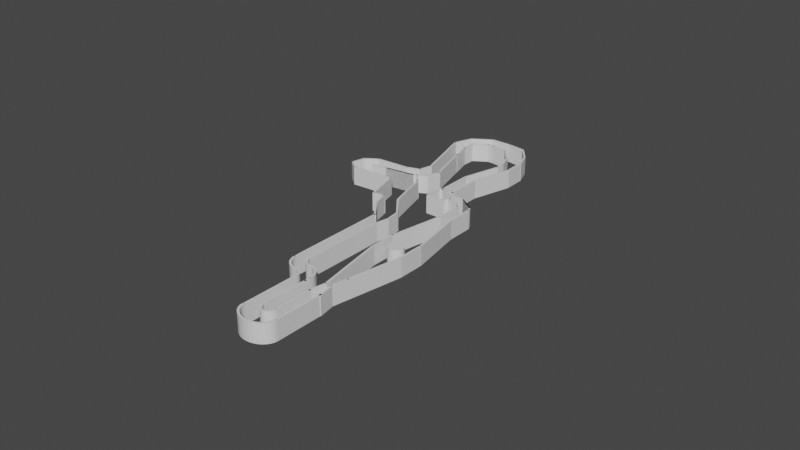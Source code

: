 # Source: NewMaze.blend  (saved by Blender 3.5.10; exported with 4.5.12 LTS)
import bpy
from mathutils import Matrix  # noqa: F401  (used for matrix-valued properties, if any)

bpy.ops.wm.read_factory_settings(use_empty=True)
scene = bpy.context.scene
scene.name = 'Scene'

# ---- collections
col_collection = bpy.data.collections.new('Collection'); scene.collection.children.link(col_collection)

# ---- materials (node trees are filled in below, after node groups)
mat_material = bpy.data.materials.new('Material')
mat_material.alpha_threshold = 0.0
mat_material.use_transparent_shadow = False
mat_material.roughness = 0.5
mat_material.line_color = (0.0, 0.0, 0.0, 1.0)

# ---- material node trees
mat_material.use_nodes = True; mat_material.node_tree.nodes.clear()
_N = mat_material.node_tree.nodes; _L = mat_material.node_tree.links
n0 = _N.new('ShaderNodeOutputMaterial'); n0.name = 'Material Output'; n0.location = (300, 300)
n1 = _N.new('ShaderNodeBsdfPrincipled'); n1.name = 'Principled BSDF'; n1.location = (10, 300)
n1.distribution = 'GGX'
n1.subsurface_method = 'RANDOM_WALK_SKIN'
n1.inputs[3].default_value = 1.45
n1.inputs[27].default_value = (0.0, 0.0, 0.0, 1.0)
n1.inputs[28].default_value = 1.0
_L.new(n1.outputs[0], n0.inputs[0])
n0.is_active_output = True

# ---- world
world_world = bpy.data.worlds.new('World'); scene.world = world_world
world_world.use_nodes = True; world_world.node_tree.nodes.clear()
_N = world_world.node_tree.nodes; _L = world_world.node_tree.links
n0 = _N.new('ShaderNodeOutputWorld'); n0.name = 'World Output'; n0.location = (300, 300)
n1 = _N.new('ShaderNodeBackground'); n1.name = 'Background'; n1.location = (10, 300)
n1.inputs[0].default_value = (0.05088, 0.05088, 0.05088, 1.0)
_L.new(n1.outputs[0], n0.inputs[0])
n0.is_active_output = True
world_world.color = (0.05088, 0.05088, 0.05088)
world_world.use_sun_shadow = False
world_world.sun_shadow_jitter_overblur = 0.0

# ---- meshes
me_cube_074 = bpy.data.meshes.new('Cube.074')
me_cube_074.from_pydata([(-1.0, -1.0, -1.0), (-1.0, -1.0, 1.0), (-1.0, 1.0, -1.0), (-1.0, 1.0, 1.0), (1.0, -1.0, -1.0), (1.0, -1.0, 1.0), (1.0, 1.0, -1.0), (1.0, 1.0, 1.0), (18.42, -8.607, -1.0), (18.42, -8.607, 1.0), (16.35, -9.03, -1.0), (16.35, -9.03, 1.0), (14.02, -7.855, -1.0), (14.02, -7.855, 1.0), (11.95, -8.278, -1.0), (11.95, -8.278, 1.0), (0.2924, -5.574, 1.0), (0.2924, -5.574, -1.0), (16.62, -2.229, 1.0), (16.62, -2.229, -1.0), (18.17, -8.63, 1.0), (18.17, -8.63, -1.0), (34.5, -5.285, 1.0), (34.5, -5.285, -1.0), (31.35, -5.354, 1.0), (16.63, -8.368, 1.0), (1.827, -5.836, 1.0), (16.54, -2.822, 1.0), (16.63, -8.368, -1.0), (16.54, -2.822, -1.0), (1.827, -5.836, -1.0), (31.35, -5.354, -1.0), (4.847, -6.286, -1.0), (4.847, -6.286, 1.0), (2.779, -6.709, -1.0), (2.779, -6.709, 1.0), (0.448, -5.533, -1.0), (0.448, -5.533, 1.0), (-1.62, -5.957, -1.0), (-1.62, -5.957, 1.0), (15.67, -8.201, -1.0), (15.67, -8.201, 1.0), (-16.42, -14.77, -1.0), (-16.42, -14.77, 1.0), (13.88, -7.895, -1.0), (13.88, -7.895, 1.0), (-18.21, -14.47, -1.0), (-18.21, -14.47, 1.0), (4.591, -6.306, -1.0), (4.591, -6.306, 1.0), (-27.5, -12.88, -1.0), (-27.5, -12.88, 1.0), (2.805, -6.001, -1.0), (2.805, -6.001, 1.0), (-29.29, -12.57, -1.0), (-29.29, -12.57, 1.0), (-16.48, -14.78, -1.0), (2.294, -5.164, 1.0), (10.86, -3.41, 1.0), (13.13, -3.521, -1.0), (5.022, -5.182, -1.0), (4.332, -5.323, 1.0), (12.47, -3.656, 1.0), (3.561, -4.904, -1.0), (11.61, -3.255, -1.0), (186.8, 21.78, -1.0), (185.0, 22.08, -1.0), (186.8, 21.78, 1.0), (185.0, 22.08, 1.0), (185.5, 27.22, -1.0), (183.9, 26.88, -1.0), (183.9, 26.88, 1.0), (185.5, 27.22, 1.0), (188.2, 26.66, -1.0), (186.3, 26.39, -1.0), (188.2, 26.66, 1.0), (186.3, 26.39, 1.0), (188.1, 25.82, -1.0), (190.3, 26.01, -1.0), (190.3, 26.01, 1.0), (188.1, 25.82, 1.0), (191.6, 25.3, -1.0), (189.3, 25.19, -1.0), (191.6, 25.3, 1.0), (189.3, 25.19, 1.0), (189.8, 24.53, -1.0), (192.2, 24.55, -1.0), (189.8, 24.53, 1.0), (192.2, 24.55, 1.0), (189.6, 23.86, -1.0), (192.0, 23.79, -1.0), (189.6, 23.86, 1.0), (192.0, 23.79, 1.0), (188.7, 23.22, -1.0), (191.0, 23.06, -1.0), (188.7, 23.22, 1.0), (191.0, 23.06, 1.0), (187.2, 22.62, -1.0), (189.3, 22.38, -1.0), (187.2, 22.62, 1.0), (189.3, 22.38, 1.0), (171.6, 22.84, -1.0), (169.9, 23.14, -1.0), (171.6, 22.84, 1.0), (169.9, 23.14, 1.0), (170.9, 26.04, -1.0), (169.2, 25.7, -1.0), (169.2, 25.7, 1.0), (170.9, 26.04, 1.0), (172.5, 25.71, -1.0), (170.5, 25.44, -1.0), (172.5, 25.71, 1.0), (170.5, 25.44, 1.0), (171.5, 25.13, -1.0), (173.7, 25.33, -1.0), (173.7, 25.33, 1.0), (171.5, 25.13, 1.0), (174.5, 24.91, -1.0), (172.1, 24.8, -1.0), (174.5, 24.91, 1.0), (172.1, 24.8, 1.0), (172.4, 24.45, -1.0), (174.8, 24.47, -1.0), (172.4, 24.45, 1.0), (174.8, 24.47, 1.0), (172.3, 24.09, -1.0), (174.7, 24.02, -1.0), (172.3, 24.09, 1.0), (174.7, 24.02, 1.0), (171.8, 23.75, -1.0), (174.1, 23.59, -1.0), (171.8, 23.75, 1.0), (174.1, 23.59, 1.0), (171.0, 23.43, -1.0), (173.1, 23.19, -1.0), (171.0, 23.43, 1.0), (173.1, 23.19, 1.0), (179.4, 20.94, -1.0), (179.4, 20.94, 1.0), (185.7, 22.25, -1.0), (185.7, 22.25, 1.0), (181.2, 20.64, -1.0), (181.2, 20.64, 1.0), (187.5, 21.94, -1.0), (187.5, 21.94, 1.0), (183.1, 30.07, -1.0), (184.9, 29.76, -1.0), (183.1, 30.07, 1.0), (184.9, 29.76, 1.0), (183.9, 26.87, -1.0), (185.6, 27.2, -1.0), (185.6, 27.2, 1.0), (183.9, 26.87, 1.0), (182.3, 27.2, -1.0), (184.3, 27.47, -1.0), (182.3, 27.2, 1.0), (184.3, 27.47, 1.0), (183.3, 27.77, -1.0), (181.1, 27.58, -1.0), (181.1, 27.58, 1.0), (183.3, 27.77, 1.0), (180.3, 28.0, -1.0), (182.7, 28.11, -1.0), (180.3, 28.0, 1.0), (182.7, 28.11, 1.0), (182.4, 28.46, -1.0), (180.0, 28.44, -1.0), (182.4, 28.46, 1.0), (180.0, 28.44, 1.0), (182.5, 28.81, -1.0), (180.1, 28.88, -1.0), (182.5, 28.81, 1.0), (180.1, 28.88, 1.0), (183.0, 29.16, -1.0), (180.7, 29.31, -1.0), (183.0, 29.16, 1.0), (180.7, 29.31, 1.0), (183.8, 29.48, -1.0), (181.7, 29.71, -1.0), (183.8, 29.48, 1.0), (181.7, 29.71, 1.0), (168.0, 31.13, -1.0), (169.7, 30.82, -1.0), (168.0, 31.13, 1.0), (169.7, 30.82, 1.0), (169.3, 25.69, -1.0), (170.9, 26.02, -1.0), (170.9, 26.02, 1.0), (169.3, 25.69, 1.0), (166.6, 26.25, -1.0), (168.5, 26.52, -1.0), (166.6, 26.25, 1.0), (168.5, 26.52, 1.0), (166.7, 27.09, -1.0), (164.5, 26.9, -1.0), (164.5, 26.9, 1.0), (166.7, 27.09, 1.0), (163.2, 27.61, -1.0), (165.5, 27.72, -1.0), (163.2, 27.61, 1.0), (165.5, 27.72, 1.0), (165.0, 28.38, -1.0), (162.6, 28.36, -1.0), (165.0, 28.38, 1.0), (162.6, 28.36, 1.0), (165.2, 29.04, -1.0), (162.8, 29.11, -1.0), (165.2, 29.04, 1.0), (162.8, 29.11, 1.0), (166.1, 29.69, -1.0), (163.8, 29.84, -1.0), (166.1, 29.69, 1.0), (163.8, 29.84, 1.0), (167.6, 30.29, -1.0), (165.5, 30.53, -1.0), (167.6, 30.29, 1.0), (165.5, 30.53, 1.0), (175.4, 31.96, -1.0), (175.4, 31.96, 1.0), (169.0, 30.66, -1.0), (169.0, 30.66, 1.0), (173.6, 32.27, -1.0), (173.6, 32.27, 1.0), (167.3, 30.97, -1.0), (167.3, 30.97, 1.0), (183.0, 30.03, -1.0), (183.0, 30.03, 1.0), (223.2, 38.27, -1.0), (223.2, 38.27, 1.0), (184.8, 29.73, -1.0), (184.8, 29.73, 1.0), (225.0, 37.96, -1.0), (225.0, 37.96, 1.0), (171.9, 31.93, -1.0), (171.9, 31.93, 1.0), (212.2, 40.16, -1.0), (212.2, 40.16, 1.0), (173.7, 31.62, -1.0), (173.7, 31.62, 1.0), (213.9, 39.86, -1.0), (213.9, 39.86, 1.0), (213.7, 39.9, -1.0), (212.3, 40.14, -1.0), (213.7, 39.9, 1.0), (212.3, 40.14, 1.0), (201.0, 42.07, -1.0), (199.6, 42.31, -1.0), (201.0, 42.07, 1.0), (199.6, 42.31, 1.0), (201.4, 42.61, -1.0), (202.4, 42.31, -1.0), (202.4, 42.31, 1.0), (201.4, 42.61, 1.0), (203.3, 42.86, -1.0), (204.0, 42.51, -1.0), (203.3, 42.86, 1.0), (204.0, 42.51, 1.0), (205.4, 43.03, -1.0), (205.6, 42.65, -1.0), (205.6, 42.65, 1.0), (205.4, 43.03, 1.0), (207.5, 43.14, -1.0), (207.3, 42.73, -1.0), (207.3, 42.73, 1.0), (207.5, 43.14, 1.0), (209.5, 43.16, -1.0), (209.0, 42.75, -1.0), (209.0, 42.75, 1.0), (209.5, 43.16, 1.0), (211.5, 43.11, -1.0), (210.6, 42.71, -1.0), (210.6, 42.71, 1.0), (211.5, 43.11, 1.0), (212.0, 42.6, -1.0), (213.3, 42.98, -1.0), (213.3, 42.98, 1.0), (212.0, 42.6, 1.0), (214.8, 42.78, -1.0), (213.2, 42.44, -1.0), (213.2, 42.44, 1.0), (214.8, 42.78, 1.0), (216.1, 42.51, -1.0), (214.2, 42.23, -1.0), (216.1, 42.51, 1.0), (214.2, 42.23, 1.0), (214.9, 41.97, -1.0), (216.9, 42.19, -1.0), (216.9, 42.19, 1.0), (214.9, 41.97, 1.0), (217.4, 41.83, -1.0), (215.2, 41.68, -1.0), (217.4, 41.83, 1.0), (215.2, 41.68, 1.0), (215.3, 41.37, -1.0), (217.4, 41.43, -1.0), (215.3, 41.37, 1.0), (217.4, 41.43, 1.0), (215.0, 41.05, -1.0), (217.1, 41.03, -1.0), (215.0, 41.05, 1.0), (217.1, 41.03, 1.0), (214.4, 40.73, -1.0), (216.3, 40.63, -1.0), (214.4, 40.73, 1.0), (216.3, 40.63, 1.0), (213.5, 40.42, -1.0), (215.2, 40.25, -1.0), (213.5, 40.42, 1.0), (215.2, 40.25, 1.0), (235.1, 39.87, -1.0), (232.9, 40.23, -1.0), (235.1, 39.87, 1.0), (232.9, 40.23, 1.0), (200.5, 45.77, -1.0), (198.4, 46.14, -1.0), (200.5, 45.77, 1.0), (198.4, 46.14, 1.0), (201.4, 46.63, -1.0), (203.2, 46.2, -1.0), (203.2, 46.2, 1.0), (201.4, 46.63, 1.0), (205.1, 46.99, -1.0), (206.5, 46.52, -1.0), (205.1, 46.99, 1.0), (206.5, 46.52, 1.0), (209.2, 47.19, -1.0), (210.1, 46.69, -1.0), (210.1, 46.69, 1.0), (209.2, 47.19, 1.0), (213.6, 47.23, -1.0), (213.9, 46.73, -1.0), (213.9, 46.73, 1.0), (213.6, 47.23, 1.0), (218.1, 47.11, -1.0), (217.9, 46.62, -1.0), (217.9, 46.62, 1.0), (218.1, 47.11, 1.0), (222.5, 46.83, -1.0), (221.8, 46.38, -1.0), (221.8, 46.38, 1.0), (222.5, 46.83, 1.0), (225.6, 46.0, -1.0), (226.8, 46.4, -1.0), (226.8, 46.4, 1.0), (225.6, 46.0, 1.0), (230.6, 45.84, -1.0), (229.0, 45.51, -1.0), (229.0, 45.51, 1.0), (230.6, 45.84, 1.0), (233.9, 45.18, -1.0), (231.9, 44.92, -1.0), (233.9, 45.18, 1.0), (231.9, 44.92, 1.0), (234.2, 44.26, -1.0), (236.6, 44.43, -1.0), (236.6, 44.43, 1.0), (234.2, 44.26, 1.0), (238.4, 43.62, -1.0), (235.9, 43.55, -1.0), (238.4, 43.62, 1.0), (235.9, 43.55, 1.0), (236.8, 42.82, -1.0), (239.5, 42.79, -1.0), (236.8, 42.82, 1.0), (239.5, 42.79, 1.0), (237.0, 42.09, -1.0), (239.7, 41.97, -1.0), (237.0, 42.09, 1.0), (239.7, 41.97, 1.0), (236.4, 41.4, -1.0), (239.0, 41.19, -1.0), (236.4, 41.4, 1.0), (239.0, 41.19, 1.0), (235.0, 40.78, -1.0), (237.4, 40.48, -1.0), (235.0, 40.78, 1.0), (237.4, 40.48, 1.0), (222.8, 38.17, -1.0), (222.8, 38.17, 1.0), (233.2, 40.3, -1.0), (233.2, 40.3, 1.0), (224.6, 37.87, -1.0), (224.6, 37.87, 1.0), (235.0, 40.0, -1.0), (235.0, 40.0, 1.0), (155.8, 37.37, -1.0), (155.8, 37.37, 1.0), (198.8, 46.18, -1.0), (198.8, 46.18, 1.0), (157.6, 37.07, -1.0), (157.6, 37.07, 1.0), (200.6, 45.87, -1.0), (200.6, 45.87, 1.0), (166.7, 35.55, -1.0), (166.7, 35.55, 1.0), (200.2, 42.41, -1.0), (200.2, 42.41, 1.0), (168.5, 35.24, -1.0), (168.5, 35.24, 1.0), (202.0, 42.1, -1.0), (202.0, 42.1, 1.0), (151.1, 33.33, -1.0), (151.1, 33.33, 1.0), (169.3, 35.94, -1.0), (169.3, 35.94, 1.0), (152.6, 32.97, -1.0), (152.6, 32.97, 1.0), (170.7, 35.58, -1.0), (170.7, 35.58, 1.0), (145.3, 34.26, -1.0), (145.3, 34.26, 1.0), (157.6, 37.89, -1.0), (157.6, 37.89, 1.0), (147.3, 34.02, -1.0), (147.3, 34.02, 1.0), (159.6, 37.64, -1.0), (159.6, 37.64, 1.0), (48.79, 19.01, -1.0), (48.79, 19.01, 1.0), (72.36, 23.84, -1.0), (72.36, 23.84, 1.0), (50.58, 18.7, -1.0), (50.58, 18.7, 1.0), (74.15, 23.53, -1.0), (74.15, 23.53, 1.0), (139.3, 29.78, -1.0), (139.3, 29.78, 1.0), (151.6, 33.4, -1.0), (151.6, 33.4, 1.0), (141.3, 29.53, -1.0), (141.3, 29.53, 1.0), (153.6, 33.16, -1.0), (153.6, 33.16, 1.0), (128.0, 31.84, -1.0), (128.0, 31.84, 1.0), (146.2, 34.46, -1.0), (146.2, 34.46, 1.0), (129.5, 31.48, -1.0), (129.5, 31.48, 1.0), (147.7, 34.1, -1.0), (147.7, 34.1, 1.0), (72.04, 23.79, -1.0), (72.04, 23.79, 1.0), (129.1, 32.01, -1.0), (129.1, 32.01, 1.0), (73.62, 23.41, -1.0), (73.62, 23.41, 1.0), (130.7, 31.63, -1.0), (130.7, 31.63, 1.0), (100.7, 18.44, -1.0), (100.7, 18.44, 1.0), (139.3, 29.82, -1.0), (139.3, 29.82, 1.0), (102.9, 18.18, -1.0), (102.9, 18.18, 1.0), (141.5, 29.56, -1.0), (141.5, 29.56, 1.0), (77.77, 13.71, -1.0), (77.77, 13.71, 1.0), (101.3, 18.54, -1.0), (101.3, 18.54, 1.0), (79.55, 13.41, -1.0), (79.55, 13.41, 1.0), (103.1, 18.24, -1.0), (103.1, 18.24, 1.0), (83.33, 20.09, -1.0), (83.33, 20.09, 1.0), (84.63, 19.83, -1.0), (84.63, 19.83, 1.0), (85.62, 19.51, -1.0), (85.62, 19.51, 1.0), (86.26, 19.17, -1.0), (86.26, 19.17, 1.0), (86.54, 18.81, -1.0), (86.54, 18.81, 1.0), (86.44, 18.45, -1.0), (86.44, 18.45, 1.0), (85.96, 18.1, -1.0), (85.96, 18.1, 1.0), (85.12, 17.77, -1.0), (85.12, 17.77, 1.0), (83.96, 17.48, -1.0), (83.96, 17.48, 1.0), (82.52, 17.24, -1.0), (82.52, 17.24, 1.0), (80.86, 17.06, -1.0), (80.86, 17.06, 1.0), (79.03, 16.94, -1.0), (79.03, 16.94, 1.0), (77.12, 16.88, -1.0), (77.12, 16.88, 1.0), (75.18, 16.9, -1.0), (75.18, 16.9, 1.0), (73.31, 16.99, -1.0), (73.31, 16.99, 1.0), (71.56, 17.15, -1.0), (71.56, 17.15, 1.0), (70.01, 17.37, -1.0), (70.01, 17.37, 1.0), (68.72, 17.64, -1.0), (68.72, 17.64, 1.0), (67.73, 17.95, -1.0), (67.73, 17.95, 1.0), (67.08, 18.29, -1.0), (67.08, 18.29, 1.0), (66.81, 18.65, -1.0), (66.81, 18.65, 1.0), (66.91, 19.01, -1.0), (66.91, 19.01, 1.0), (67.39, 19.36, -1.0), (67.39, 19.36, 1.0), (68.22, 19.69, -1.0), (68.22, 19.69, 1.0), (69.38, 19.98, -1.0), (69.38, 19.98, 1.0), (70.82, 20.22, -1.0), (70.82, 20.22, 1.0), (72.49, 20.4, -1.0), (72.49, 20.4, 1.0), (74.31, 20.52, -1.0), (74.31, 20.52, 1.0), (76.23, 20.58, -1.0), (76.23, 20.58, 1.0), (78.16, 20.56, -1.0), (78.16, 20.56, 1.0), (80.04, 20.47, -1.0), (80.04, 20.47, 1.0), (81.78, 20.31, -1.0), (81.78, 20.31, 1.0), (21.79, 5.789, -1.0), (21.79, 5.789, 1.0), (78.87, 14.01, -1.0), (78.87, 14.01, 1.0), (23.37, 5.404, -1.0), (23.37, 5.404, 1.0), (80.46, 13.62, -1.0), (80.46, 13.62, 1.0), (10.62, 7.762, -1.0), (10.62, 7.762, 1.0), (49.24, 19.14, -1.0), (49.24, 19.14, 1.0), (12.81, 7.502, -1.0), (12.81, 7.502, 1.0), (51.43, 18.88, -1.0), (51.43, 18.88, 1.0), (-1.327, 0.9922, -1.0), (-1.327, 0.9922, 1.0), (22.25, 5.821, -1.0), (22.25, 5.821, 1.0), (0.4599, 0.6865, -1.0), (0.4599, 0.6865, 1.0), (24.04, 5.515, -1.0), (24.04, 5.515, 1.0), (-12.53, 3.012, -1.0), (-12.53, 3.012, 1.0), (11.04, 7.84, -1.0), (11.04, 7.84, 1.0), (-10.75, 2.706, -1.0), (-10.75, 2.706, 1.0), (12.83, 7.535, -1.0), (12.83, 7.535, 1.0), (-16.27, -14.77, -1.0), (-16.27, -14.77, 1.0), (-59.79, -19.86, -1.0), (-59.79, -19.86, 1.0), (-17.58, -14.37, -1.0), (-17.58, -14.37, 1.0), (-61.1, -19.47, -1.0), (-61.1, -19.47, 1.0), (-27.96, -12.85, -1.0), (-27.96, -12.85, 1.0), (-72.56, -18.08, -1.0), (-72.56, -18.08, 1.0), (-29.27, -12.46, -1.0), (-29.27, -12.46, 1.0), (-73.88, -17.69, -1.0), (-73.88, -17.69, 1.0), (-59.06, -19.7, -1.0), (-59.06, -19.7, 1.0), (-67.48, -21.47, -1.0), (-67.48, -21.47, 1.0), (-60.81, -19.4, -1.0), (-60.81, -19.4, 1.0), (-69.24, -21.18, -1.0), (-69.24, -21.18, 1.0), (-72.23, -17.99, -1.0), (-72.23, -17.99, 1.0), (-90.27, -21.8, -1.0), (-90.27, -21.8, 1.0), (-73.98, -17.7, -1.0), (-73.98, -17.7, 1.0), (-92.03, -21.51, -1.0), (-92.03, -21.51, 1.0), (-66.7, -21.31, -1.0), (-66.7, -21.31, 1.0), (-75.44, -25.33, -1.0), (-75.44, -25.33, 1.0), (-68.86, -21.15, -1.0), (-68.86, -21.15, 1.0), (-77.6, -25.16, -1.0), (-77.6, -25.16, 1.0), (-75.11, -25.16, -1.0), (-75.11, -25.16, 1.0), (-76.37, -29.49, -1.0), (-76.37, -29.49, 1.0), (-77.44, -25.14, -1.0), (-77.44, -25.14, 1.0), (-78.7, -29.46, -1.0), (-78.7, -29.46, 1.0), (-77.52, -29.08, -1.0), (-77.52, -29.08, 1.0), (-62.46, -32.38, -1.0), (-62.46, -32.38, 1.0), (-79.29, -29.37, -1.0), (-79.29, -29.37, 1.0), (-64.24, -32.66, -1.0), (-64.24, -32.66, 1.0), (-100.1, -29.6, -1.0), (-100.1, -29.6, 1.0), (-85.01, -32.89, -1.0), (-85.01, -32.89, 1.0), (-101.8, -29.88, -1.0), (-101.8, -29.88, 1.0), (-86.78, -33.17, -1.0), (-86.78, -33.17, 1.0), (-98.41, -25.45, -1.0), (-98.41, -25.45, 1.0), (-99.67, -29.77, -1.0), (-99.67, -29.77, 1.0), (-100.7, -25.42, -1.0), (-100.7, -25.42, 1.0), (-102.0, -29.75, -1.0), (-102.0, -29.75, 1.0), (-90.0, -21.6, -1.0), (-90.0, -21.6, 1.0), (-98.74, -25.61, -1.0), (-98.74, -25.61, 1.0), (-92.17, -21.44, -1.0), (-92.17, -21.44, 1.0), (-100.9, -25.45, -1.0), (-100.9, -25.45, 1.0), (-86.13, -32.73, -1.0), (-86.13, -32.73, 1.0), (-63.79, -36.43, -1.0), (-63.79, -36.43, 1.0), (-87.69, -33.06, -1.0), (-87.69, -33.06, 1.0), (-65.35, -36.76, -1.0), (-65.35, -36.76, 1.0), (-64.04, -32.14, -1.0), (-64.04, -32.14, 1.0), (-56.03, -33.46, -1.0), (-56.03, -33.46, 1.0), (-65.6, -32.47, -1.0), (-65.6, -32.47, 1.0), (-57.59, -33.79, -1.0), (-57.59, -33.79, 1.0), (-64.99, -36.23, -1.0), (-64.99, -36.23, 1.0), (-37.96, -37.05, -1.0), (-37.96, -37.05, 1.0), (-65.35, -36.66, -1.0), (-65.35, -36.66, 1.0), (-38.33, -37.47, -1.0), (-38.33, -37.47, 1.0), (-57.93, -33.18, -1.0), (-57.93, -33.18, 1.0), (-35.67, -33.85, -1.0), (-35.67, -33.85, 1.0), (-58.28, -33.58, -1.0), (-58.28, -33.58, 1.0), (-36.01, -34.25, -1.0), (-36.01, -34.25, 1.0), (-39.12, -37.17, -1.0), (-39.12, -37.17, 1.0), (-14.48, -34.94, -1.0), (-14.48, -34.94, 1.0), (-38.11, -37.57, -1.0), (-38.11, -37.57, 1.0), (-13.47, -35.34, -1.0), (-13.47, -35.34, 1.0), (-16.37, -35.33, -1.0), (-16.37, -35.33, 1.0), (-3.911, -30.77, -1.0), (-3.911, -30.77, 1.0), (-14.31, -35.52, -1.0), (-14.31, -35.52, 1.0), (-1.846, -30.96, -1.0), (-1.846, -30.96, 1.0), (-26.08, -31.75, -1.0), (-26.08, -31.75, 1.0), (-13.62, -27.19, -1.0), (-13.62, -27.19, 1.0), (-24.01, -31.95, -1.0), (-24.01, -31.95, 1.0), (-11.55, -27.39, -1.0), (-11.55, -27.39, 1.0), (-37.75, -33.9, -1.0), (-37.75, -33.9, 1.0), (-24.68, -31.43, -1.0), (-24.68, -31.43, 1.0), (-36.1, -34.2, -1.0), (-36.1, -34.2, 1.0), (-23.03, -31.73, -1.0), (-23.03, -31.73, 1.0), (-4.132, -30.77, -1.0), (-4.132, -30.77, 1.0), (22.56, -21.01, -1.0), (22.56, -21.01, 1.0), (-2.069, -30.97, -1.0), (-2.069, -30.97, 1.0), (24.62, -21.2, -1.0), (24.62, -21.2, 1.0), (-14.7, -27.73, -1.0), (-14.7, -27.73, 1.0), (14.12, -17.18, -1.0), (14.12, -17.18, 1.0), (-12.63, -27.93, -1.0), (-12.63, -27.93, 1.0), (16.19, -17.38, -1.0), (16.19, -17.38, 1.0), (22.09, -21.04, -1.0), (22.09, -21.04, 1.0), (37.67, -19.15, -1.0), (37.67, -19.15, 1.0), (23.35, -21.41, -1.0), (23.35, -21.41, 1.0), (38.93, -19.51, -1.0), (38.93, -19.51, 1.0), (12.95, -17.39, -1.0), (12.95, -17.39, 1.0), (28.54, -15.49, -1.0), (28.54, -15.49, 1.0), (14.22, -17.76, -1.0), (14.22, -17.76, 1.0), (29.8, -15.86, -1.0), (29.8, -15.86, 1.0), (37.17, -19.1, -1.0), (37.17, -19.1, 1.0), (54.24, -20.48, -1.0), (54.24, -20.48, 1.0), (36.25, -19.5, -1.0), (36.25, -19.5, 1.0), (53.31, -20.88, -1.0), (53.31, -20.88, 1.0), (28.81, -15.43, -1.0), (28.81, -15.43, 1.0), (46.89, -16.23, -1.0), (46.89, -16.23, 1.0), (28.27, -15.85, -1.0), (28.27, -15.85, 1.0), (46.36, -16.66, -1.0), (46.36, -16.66, 1.0), (53.98, -20.38, -1.0), (53.98, -20.38, 1.0), (90.09, -25.78, -1.0), (90.09, -25.78, 1.0), (52.52, -20.72, -1.0), (52.52, -20.72, 1.0), (88.63, -26.12, -1.0), (88.63, -26.12, 1.0), (47.21, -16.15, -1.0), (47.21, -16.15, 1.0), (80.57, -20.42, -1.0), (80.57, -20.42, 1.0), (45.88, -16.51, -1.0), (45.88, -16.51, 1.0), (79.25, -20.78, -1.0), (79.25, -20.78, 1.0), (105.6, -26.26, -1.0), (105.6, -26.26, 1.0), (121.2, -24.36, -1.0), (121.2, -24.36, 1.0), (106.9, -26.63, -1.0), (106.9, -26.63, 1.0), (122.5, -24.73, -1.0), (122.5, -24.73, 1.0), (88.92, -25.6, -1.0), (88.92, -25.6, 1.0), (107.3, -26.13, -1.0), (107.3, -26.13, 1.0), (88.56, -26.03, -1.0), (88.56, -26.03, 1.0), (106.9, -26.56, -1.0), (106.9, -26.56, 1.0), (120.3, -21.29, -1.0), (120.3, -21.29, 1.0), (123.3, -24.72, -1.0), (123.3, -24.72, 1.0), (118.0, -21.36, -1.0), (118.0, -21.36, 1.0), (121.0, -24.79, -1.0), (121.0, -24.79, 1.0), (76.38, -14.79, -1.0), (76.38, -14.79, 1.0), (120.6, -21.4, -1.0), (120.6, -21.4, 1.0), (74.91, -15.13, -1.0), (74.91, -15.13, 1.0), (119.1, -21.74, -1.0), (119.1, -21.74, 1.0), (47.21, -16.15, -1.0), (47.21, -16.15, 1.0), (80.57, -20.42, -1.0), (80.57, -20.42, 1.0), (45.88, -16.51, -1.0), (45.88, -16.51, 1.0), (79.25, -20.78, -1.0), (79.25, -20.78, 1.0), (80.5, -20.37, -1.0), (80.5, -20.37, 1.0), (97.65, -22.45, -1.0), (97.65, -22.45, 1.0), (79.13, -20.76, -1.0), (79.13, -20.76, 1.0), (96.29, -22.85, -1.0), (96.29, -22.85, 1.0), (74.34, -15.16, -1.0), (74.34, -15.16, 1.0), (96.96, -6.886, -1.0), (96.96, -6.886, 1.0), (76.39, -15.36, -1.0), (76.39, -15.36, 1.0), (99.0, -7.082, -1.0), (99.0, -7.082, 1.0), (41.51, -13.06, -1.0), (41.51, -13.06, 1.0), (68.2, -3.29, -1.0), (68.2, -3.29, 1.0), (43.57, -13.25, -1.0), (43.57, -13.25, 1.0), (70.26, -3.488, -1.0), (70.26, -3.488, 1.0), (41.16, -16.38, -1.0), (41.16, -16.38, 1.0), (41.64, -12.91, -1.0), (41.64, -12.91, 1.0), (43.48, -16.39, -1.0), (43.48, -16.39, 1.0), (43.96, -12.92, -1.0), (43.96, -12.92, 1.0), (85.19, -5.333, -1.0), (85.19, -5.333, 1.0), (98.34, -6.934, -1.0), (98.34, -6.934, 1.0), (83.83, -5.724, -1.0), (83.83, -5.724, 1.0), (96.99, -7.325, -1.0), (96.99, -7.325, 1.0), (84.31, -5.687, -1.0), (84.31, -5.687, 1.0), (93.99, -2.142, -1.0), (93.99, -2.142, 1.0), (86.3, -5.878, -1.0), (86.3, -5.878, 1.0), (95.99, -2.333, -1.0), (95.99, -2.333, 1.0), (68.43, -3.472, -1.0), (68.43, -3.472, 1.0), (70.82, 3.094, -1.0), (70.82, 3.094, 1.0), (70.53, -3.498, -1.0), (70.53, -3.498, 1.0), (72.92, 3.068, -1.0), (72.92, 3.068, 1.0), (96.09, 8.109, -1.0), (96.09, 8.109, 1.0), (170.2, 23.22, -1.0), (170.2, 23.22, 1.0), (97.74, 7.825, -1.0), (97.74, 7.825, 1.0), (171.8, 22.94, -1.0), (171.8, 22.94, 1.0), (93.97, -2.314, -1.0), (93.97, -2.314, 1.0), (97.02, 4.186, -1.0), (97.02, 4.186, 1.0), (96.06, -2.349, -1.0), (96.06, -2.349, 1.0), (99.11, 4.152, -1.0), (99.11, 4.152, 1.0), (96.28, 3.925, -1.0), (96.28, 3.925, 1.0), (179.7, 20.94, -1.0), (179.7, 20.94, 1.0), (97.93, 3.641, -1.0), (97.93, 3.641, 1.0), (181.4, 20.66, -1.0), (181.4, 20.66, 1.0), (70.49, 3.201, -1.0), (70.49, 3.201, 1.0), (82.22, 6.24, -1.0), (82.22, 6.24, 1.0), (72.13, 2.979, -1.0), (72.13, 2.979, 1.0), (83.86, 6.018, -1.0), (83.86, 6.018, 1.0), (82.3, 6.261, -1.0), (82.3, 6.261, 1.0), (97.18, 8.245, -1.0), (97.18, 8.245, 1.0), (83.48, 5.953, -1.0), (83.48, 5.953, 1.0), (98.35, 7.937, -1.0), (98.35, 7.937, 1.0), (-8.827, -2.761, -1.0), (-8.827, -2.761, 1.0), (-14.34, 1.831, -1.0), (-14.34, 1.831, 1.0), (-7.382, -2.701, -1.0), (-7.382, -2.701, 1.0), (-12.9, 1.892, -1.0), (-12.9, 1.892, 1.0), (3.917, -5.381, -1.0), (3.917, -5.381, 1.0), (-9.332, -2.554, -1.0), (-9.332, -2.554, 1.0), (5.178, -5.174, -1.0), (5.178, -5.174, 1.0), (-8.071, -2.347, -1.0), (-8.071, -2.347, 1.0), (12.01, -3.788, -1.0), (12.01, -3.788, 1.0), (-1.235, -0.9616, -1.0), (-1.235, -0.9616, 1.0), (13.27, -3.581, -1.0), (13.27, -3.581, 1.0), (0.0253, -0.7547, -1.0), (0.0253, -0.7547, 1.0), (-8.827, -2.761, -1.0), (-8.827, -2.761, 1.0), (-14.34, 1.831, -1.0), (-14.34, 1.831, 1.0), (-7.382, -2.701, -1.0), (-7.382, -2.701, 1.0), (-12.9, 1.892, -1.0), (-12.9, 1.892, 1.0), (-14.42, 1.822, -1.0), (-14.42, 1.822, 1.0), (-11.9, 3.071, -1.0), (-11.9, 3.071, 1.0), (-12.93, 1.716, -1.0), (-12.93, 1.716, 1.0), (-10.41, 2.966, -1.0), (-10.41, 2.966, 1.0)], [], [(0, 1, 3, 2), (2, 3, 7, 6), (6, 7, 5, 4), (4, 5, 1, 0), (2, 6, 4, 0), (7, 3, 1, 5), (8, 9, 11, 10), (10, 11, 15, 14), (14, 15, 13, 12), (12, 13, 9, 8), (10, 14, 12, 8), (15, 11, 9, 13), (24, 25, 20, 22, 18, 58, 62, 27), (19, 18, 22, 23), (23, 22, 20, 21), (30, 17, 63, 60), (17, 16, 57, 63), (16, 17, 30, 26), (21, 20, 25, 28), (25, 24, 31, 28), (30, 60, 61, 26), (24, 27, 29, 31), (32, 33, 35, 34), (34, 35, 39, 38), (38, 39, 37, 36), (36, 37, 33, 32), (34, 38, 36, 32), (39, 35, 33, 37), (40, 41, 43, 42), (42, 43, 47, 46), (46, 47, 45, 44), (44, 45, 41, 40), (42, 46, 44, 40), (47, 43, 41, 45), (48, 49, 51, 50), (50, 51, 55, 54), (54, 55, 53, 52), (52, 53, 49, 48), (50, 54, 52, 48), (55, 51, 49, 53), (59, 64, 19, 23, 21, 28, 31, 29), (61, 57, 16, 26), (64, 58, 18, 19), (62, 59, 29, 27), (69, 72, 75, 73), (73, 75, 79, 78), (78, 79, 83, 81), (81, 83, 88, 86), (86, 88, 92, 90), (90, 92, 96, 94), (94, 96, 100, 98), (98, 100, 67, 65), (71, 70, 74, 76), (76, 74, 77, 80), (80, 77, 82, 84), (84, 82, 85, 87), (87, 85, 89, 91), (91, 89, 93, 95), (97, 99, 95, 93), (66, 68, 99, 97), (70, 69, 73, 78, 81, 86, 90, 94, 98, 65, 66, 97, 93, 89, 85, 82, 77, 74), (68, 67, 100, 96, 92, 88, 83, 79, 75, 72, 71, 76, 80, 84, 87, 91, 95, 99), (105, 108, 111, 109), (109, 111, 115, 114), (114, 115, 119, 117), (117, 119, 124, 122), (122, 124, 128, 126), (126, 128, 132, 130), (130, 132, 136, 134), (134, 136, 103, 101), (110, 112, 107, 106), (112, 110, 113, 116), (116, 113, 118, 120), (120, 118, 121, 123), (123, 121, 125, 127), (129, 131, 127, 125), (133, 135, 131, 129), (133, 102, 104, 135), (104, 103, 136, 132, 128, 124, 119, 115, 111, 108, 107, 112, 116, 120, 123, 127, 131, 135), (106, 105, 109, 114, 117, 122, 126, 130, 134, 101, 102, 133, 129, 125, 121, 118, 113, 110), (137, 138, 140, 139), (139, 140, 144, 143), (143, 144, 142, 141), (141, 142, 138, 137), (139, 143, 141, 137), (144, 140, 138, 142), (149, 152, 155, 153), (153, 155, 159, 158), (158, 159, 163, 161), (161, 163, 168, 166), (166, 168, 172, 170), (170, 172, 176, 174), (174, 176, 180, 178), (178, 180, 147, 145), (154, 156, 151, 150), (156, 154, 157, 160), (160, 157, 162, 164), (164, 162, 165, 167), (167, 165, 169, 171), (173, 175, 171, 169), (177, 179, 175, 173), (177, 146, 148, 179), (148, 147, 180, 176, 172, 168, 163, 159, 155, 152, 151, 156, 160, 164, 167, 171, 175, 179), (150, 149, 153, 158, 161, 166, 170, 174, 178, 145, 146, 177, 173, 169, 165, 162, 157, 154), (185, 188, 191, 189), (189, 191, 195, 194), (194, 195, 199, 197), (197, 199, 204, 202), (202, 204, 208, 206), (206, 208, 212, 210), (210, 212, 216, 214), (214, 216, 183, 181), (187, 186, 190, 192), (192, 190, 193, 196), (196, 193, 198, 200), (200, 198, 201, 203), (203, 201, 205, 207), (207, 205, 209, 211), (213, 215, 211, 209), (182, 184, 215, 213), (186, 185, 189, 194, 197, 202, 206, 210, 214, 181, 182, 213, 209, 205, 201, 198, 193, 190), (184, 183, 216, 212, 208, 204, 199, 195, 191, 188, 187, 192, 196, 200, 203, 207, 211, 215), (217, 218, 220, 219), (219, 220, 224, 223), (223, 224, 222, 221), (221, 222, 218, 217), (219, 223, 221, 217), (224, 220, 218, 222), (225, 226, 228, 227), (227, 228, 232, 231), (231, 232, 230, 229), (229, 230, 226, 225), (227, 231, 229, 225), (232, 228, 226, 230), (233, 234, 236, 235), (235, 236, 240, 239), (239, 240, 238, 237), (237, 238, 234, 233), (235, 239, 237, 233), (240, 236, 234, 238), (246, 248, 252, 249), (249, 252, 255, 253), (253, 255, 260, 257), (257, 260, 264, 261), (261, 264, 268, 265), (265, 268, 272, 269), (269, 272, 275, 274), (274, 275, 280, 277), (277, 280, 283, 281), (281, 283, 287, 286), (286, 287, 291, 289), (289, 291, 296, 294), (294, 296, 300, 298), (298, 300, 304, 302), (256, 255, 252, 248, 247, 251), (302, 304, 308, 306), (306, 308, 243, 241), (273, 274, 277, 281, 286, 289, 294, 298, 302, 306, 241, 242, 305, 301, 297, 293, 290, 285, 282, 278), (251, 247, 245, 250), (250, 254, 256, 251), (259, 256, 254, 258), (258, 262, 263, 259), (263, 262, 266, 267), (270, 271, 267, 266), (271, 270, 273, 276), (276, 273, 278, 279), (282, 284, 279, 278), (284, 282, 285, 288), (288, 285, 290, 292), (292, 290, 293, 295), (295, 293, 297, 299), (301, 303, 299, 297), (305, 307, 303, 301), (305, 242, 244, 307), (245, 246, 249, 253, 257, 261, 265, 269, 274, 273, 270, 266, 262, 258, 254, 250), (244, 243, 308, 304, 300, 296, 291, 287, 283, 280, 275, 272, 268, 264, 260, 255, 256, 259, 263, 267, 271, 276, 279, 284, 288, 292, 295, 299, 303, 307), (314, 316, 320, 317), (317, 320, 323, 321), (321, 323, 328, 325), (325, 328, 332, 329), (329, 332, 336, 333), (333, 336, 340, 337), (337, 340, 343, 342), (342, 343, 348, 345), (345, 348, 351, 349), (349, 351, 355, 354), (354, 355, 359, 357), (357, 359, 364, 362), (362, 364, 368, 366), (366, 368, 372, 370), (324, 323, 320, 316, 315, 319), (370, 372, 376, 374), (374, 376, 311, 309), (341, 342, 345, 349, 354, 357, 362, 366, 370, 374, 309, 310, 373, 369, 365, 361, 358, 353, 350, 346), (319, 315, 313, 318), (318, 322, 324, 319), (324, 322, 326, 327), (331, 327, 326, 330), (331, 330, 334, 335), (335, 334, 338, 339), (341, 344, 339, 338), (346, 347, 344, 341), (347, 346, 350, 352), (352, 350, 353, 356), (356, 353, 358, 360), (360, 358, 361, 363), (363, 361, 365, 367), (367, 365, 369, 371), (373, 375, 371, 369), (310, 312, 375, 373), (312, 311, 376, 372, 368, 364, 359, 355, 351, 348, 343, 340, 336, 332, 328, 323, 324, 327, 331, 335, 339, 344, 347, 352, 356, 360, 363, 367, 371, 375), (313, 314, 317, 321, 325, 329, 333, 337, 342, 341, 338, 334, 330, 326, 322, 318), (377, 378, 380, 379), (379, 380, 384, 383), (383, 384, 382, 381), (381, 382, 378, 377), (379, 383, 381, 377), (384, 380, 378, 382), (385, 386, 388, 387), (387, 388, 392, 391), (391, 392, 390, 389), (389, 390, 386, 385), (387, 391, 389, 385), (392, 388, 386, 390), (393, 394, 396, 395), (395, 396, 400, 399), (399, 400, 398, 397), (397, 398, 394, 393), (395, 399, 397, 393), (400, 396, 394, 398), (401, 402, 404, 403), (403, 404, 408, 407), (407, 408, 406, 405), (405, 406, 402, 401), (403, 407, 405, 401), (408, 404, 402, 406), (409, 410, 412, 411), (411, 412, 416, 415), (415, 416, 414, 413), (413, 414, 410, 409), (411, 415, 413, 409), (416, 412, 410, 414), (417, 418, 420, 419), (419, 420, 424, 423), (423, 424, 422, 421), (421, 422, 418, 417), (419, 423, 421, 417), (424, 420, 418, 422), (425, 426, 428, 427), (427, 428, 432, 431), (431, 432, 430, 429), (429, 430, 426, 425), (427, 431, 429, 425), (432, 428, 426, 430), (433, 434, 436, 435), (435, 436, 440, 439), (439, 440, 438, 437), (437, 438, 434, 433), (435, 439, 437, 433), (440, 436, 434, 438), (441, 442, 444, 443), (443, 444, 448, 447), (447, 448, 446, 445), (445, 446, 442, 441), (443, 447, 445, 441), (448, 444, 442, 446), (449, 450, 452, 451), (451, 452, 456, 455), (455, 456, 454, 453), (453, 454, 450, 449), (451, 455, 453, 449), (456, 452, 450, 454), (457, 458, 460, 459), (459, 460, 464, 463), (463, 464, 462, 461), (461, 462, 458, 457), (459, 463, 461, 457), (464, 460, 458, 462), (465, 466, 468, 467), (467, 468, 470, 469), (469, 470, 472, 471), (471, 472, 474, 473), (473, 474, 476, 475), (475, 476, 478, 477), (477, 478, 480, 479), (479, 480, 482, 481), (481, 482, 484, 483), (483, 484, 486, 485), (485, 486, 488, 487), (487, 488, 490, 489), (489, 490, 492, 491), (491, 492, 494, 493), (493, 494, 496, 495), (495, 496, 498, 497), (497, 498, 500, 499), (499, 500, 502, 501), (501, 502, 504, 503), (503, 504, 506, 505), (505, 506, 508, 507), (507, 508, 510, 509), (509, 510, 512, 511), (511, 512, 514, 513), (513, 514, 516, 515), (515, 516, 518, 517), (517, 518, 520, 519), (519, 520, 522, 521), (521, 522, 524, 523), (523, 524, 526, 525), (468, 466, 528, 526, 524, 522, 520, 518, 516, 514, 512, 510, 508, 506, 504, 502, 500, 498, 496, 494, 492, 490, 488, 486, 484, 482, 480, 478, 476, 474, 472, 470), (525, 526, 528, 527), (527, 528, 466, 465), (465, 467, 469, 471, 473, 475, 477, 479, 481, 483, 485, 487, 489, 491, 493, 495, 497, 499, 501, 503, 505, 507, 509, 511, 513, 515, 517, 519, 521, 523, 525, 527), (529, 530, 532, 531), (531, 532, 536, 535), (535, 536, 534, 533), (533, 534, 530, 529), (531, 535, 533, 529), (536, 532, 530, 534), (537, 538, 540, 539), (539, 540, 544, 543), (543, 544, 542, 541), (541, 542, 538, 537), (539, 543, 541, 537), (544, 540, 538, 542), (545, 546, 548, 547), (547, 548, 552, 551), (551, 552, 550, 549), (549, 550, 546, 545), (547, 551, 549, 545), (552, 548, 546, 550), (553, 554, 556, 555), (555, 556, 560, 559), (559, 560, 558, 557), (557, 558, 554, 553), (555, 559, 557, 553), (560, 556, 554, 558), (561, 562, 564, 563), (563, 564, 568, 567), (567, 568, 566, 565), (565, 566, 562, 561), (563, 567, 565, 561), (568, 564, 562, 566), (569, 570, 572, 571), (571, 572, 576, 575), (575, 576, 574, 573), (573, 574, 570, 569), (571, 575, 573, 569), (576, 572, 570, 574), (577, 578, 580, 579), (579, 580, 584, 583), (583, 584, 582, 581), (581, 582, 578, 577), (579, 583, 581, 577), (584, 580, 578, 582), (585, 586, 588, 587), (587, 588, 592, 591), (591, 592, 590, 589), (589, 590, 586, 585), (587, 591, 589, 585), (592, 588, 586, 590), (593, 594, 596, 595), (595, 596, 600, 599), (599, 600, 598, 597), (597, 598, 594, 593), (595, 599, 597, 593), (600, 596, 594, 598), (601, 602, 604, 603), (603, 604, 608, 607), (607, 608, 606, 605), (605, 606, 602, 601), (603, 607, 605, 601), (608, 604, 602, 606), (609, 610, 612, 611), (611, 612, 616, 615), (615, 616, 614, 613), (613, 614, 610, 609), (611, 615, 613, 609), (616, 612, 610, 614), (617, 618, 620, 619), (619, 620, 624, 623), (623, 624, 622, 621), (621, 622, 618, 617), (619, 623, 621, 617), (624, 620, 618, 622), (625, 626, 628, 627), (627, 628, 632, 631), (631, 632, 630, 629), (629, 630, 626, 625), (627, 631, 629, 625), (632, 628, 626, 630), (633, 634, 636, 635), (635, 636, 640, 639), (639, 640, 638, 637), (637, 638, 634, 633), (635, 639, 637, 633), (640, 636, 634, 638), (641, 642, 644, 643), (643, 644, 648, 647), (647, 648, 646, 645), (645, 646, 642, 641), (643, 647, 645, 641), (648, 644, 642, 646), (649, 650, 652, 651), (651, 652, 656, 655), (655, 656, 654, 653), (653, 654, 650, 649), (651, 655, 653, 649), (656, 652, 650, 654), (657, 658, 660, 659), (659, 660, 664, 663), (663, 664, 662, 661), (661, 662, 658, 657), (659, 663, 661, 657), (664, 660, 658, 662), (665, 666, 668, 667), (667, 668, 672, 671), (671, 672, 670, 669), (669, 670, 666, 665), (667, 671, 669, 665), (672, 668, 666, 670), (673, 674, 676, 675), (675, 676, 680, 679), (679, 680, 678, 677), (677, 678, 674, 673), (675, 679, 677, 673), (680, 676, 674, 678), (681, 682, 684, 683), (683, 684, 688, 687), (687, 688, 686, 685), (685, 686, 682, 681), (683, 687, 685, 681), (688, 684, 682, 686), (689, 690, 692, 691), (691, 692, 696, 695), (695, 696, 694, 693), (693, 694, 690, 689), (691, 695, 693, 689), (696, 692, 690, 694), (697, 698, 700, 699), (699, 700, 704, 703), (703, 704, 702, 701), (701, 702, 698, 697), (699, 703, 701, 697), (704, 700, 698, 702), (705, 706, 708, 707), (707, 708, 712, 711), (711, 712, 710, 709), (709, 710, 706, 705), (707, 711, 709, 705), (712, 708, 706, 710), (713, 714, 716, 715), (715, 716, 720, 719), (719, 720, 718, 717), (717, 718, 714, 713), (715, 719, 717, 713), (720, 716, 714, 718), (721, 722, 724, 723), (723, 724, 728, 727), (727, 728, 726, 725), (725, 726, 722, 721), (723, 727, 725, 721), (728, 724, 722, 726), (729, 730, 732, 731), (731, 732, 736, 735), (735, 736, 734, 733), (733, 734, 730, 729), (731, 735, 733, 729), (736, 732, 730, 734), (737, 738, 740, 739), (739, 740, 744, 743), (743, 744, 742, 741), (741, 742, 738, 737), (739, 743, 741, 737), (744, 740, 738, 742), (745, 746, 748, 747), (747, 748, 752, 751), (751, 752, 750, 749), (749, 750, 746, 745), (747, 751, 749, 745), (752, 748, 746, 750), (753, 754, 756, 755), (755, 756, 760, 759), (759, 760, 758, 757), (757, 758, 754, 753), (755, 759, 757, 753), (760, 756, 754, 758), (761, 762, 764, 763), (763, 764, 768, 767), (767, 768, 766, 765), (765, 766, 762, 761), (763, 767, 765, 761), (768, 764, 762, 766), (769, 770, 772, 771), (771, 772, 776, 775), (775, 776, 774, 773), (773, 774, 770, 769), (771, 775, 773, 769), (776, 772, 770, 774), (777, 778, 780, 779), (779, 780, 784, 783), (783, 784, 782, 781), (781, 782, 778, 777), (779, 783, 781, 777), (784, 780, 778, 782), (785, 786, 788, 787), (787, 788, 792, 791), (791, 792, 790, 789), (789, 790, 786, 785), (787, 791, 789, 785), (792, 788, 786, 790), (793, 794, 796, 795), (795, 796, 800, 799), (799, 800, 798, 797), (797, 798, 794, 793), (795, 799, 797, 793), (800, 796, 794, 798), (801, 802, 804, 803), (803, 804, 808, 807), (807, 808, 806, 805), (805, 806, 802, 801), (803, 807, 805, 801), (808, 804, 802, 806), (809, 810, 812, 811), (811, 812, 816, 815), (815, 816, 814, 813), (813, 814, 810, 809), (811, 815, 813, 809), (816, 812, 810, 814), (817, 818, 820, 819), (819, 820, 824, 823), (823, 824, 822, 821), (821, 822, 818, 817), (819, 823, 821, 817), (824, 820, 818, 822), (825, 826, 828, 827), (827, 828, 832, 831), (831, 832, 830, 829), (829, 830, 826, 825), (827, 831, 829, 825), (832, 828, 826, 830), (833, 834, 836, 835), (835, 836, 840, 839), (839, 840, 838, 837), (837, 838, 834, 833), (835, 839, 837, 833), (840, 836, 834, 838), (841, 842, 844, 843), (843, 844, 848, 847), (847, 848, 846, 845), (845, 846, 842, 841), (843, 847, 845, 841), (848, 844, 842, 846), (849, 850, 852, 851), (851, 852, 856, 855), (855, 856, 854, 853), (853, 854, 850, 849), (851, 855, 853, 849), (856, 852, 850, 854), (857, 858, 860, 859), (859, 860, 864, 863), (863, 864, 862, 861), (861, 862, 858, 857), (859, 863, 861, 857), (864, 860, 858, 862), (865, 866, 868, 867), (867, 868, 872, 871), (871, 872, 870, 869), (869, 870, 866, 865), (867, 871, 869, 865), (872, 868, 866, 870), (873, 874, 876, 875), (875, 876, 880, 879), (879, 880, 878, 877), (877, 878, 874, 873), (875, 879, 877, 873), (880, 876, 874, 878), (881, 882, 884, 883), (883, 884, 888, 887), (887, 888, 886, 885), (885, 886, 882, 881), (883, 887, 885, 881), (888, 884, 882, 886), (889, 890, 892, 891), (891, 892, 896, 895), (895, 896, 894, 893), (893, 894, 890, 889), (891, 895, 893, 889), (896, 892, 890, 894), (897, 898, 900, 899), (899, 900, 904, 903), (903, 904, 902, 901), (901, 902, 898, 897), (899, 903, 901, 897), (904, 900, 898, 902), (905, 906, 908, 907), (907, 908, 912, 911), (911, 912, 910, 909), (909, 910, 906, 905), (907, 911, 909, 905), (912, 908, 906, 910), (913, 914, 916, 915), (915, 916, 920, 919), (919, 920, 918, 917), (917, 918, 914, 913), (915, 919, 917, 913), (920, 916, 914, 918), (921, 922, 924, 923), (923, 924, 928, 927), (927, 928, 926, 925), (925, 926, 922, 921), (923, 927, 925, 921), (928, 924, 922, 926), (929, 930, 932, 931), (931, 932, 936, 935), (935, 936, 934, 933), (933, 934, 930, 929), (931, 935, 933, 929), (936, 932, 930, 934), (937, 938, 940, 939), (939, 940, 944, 943), (943, 944, 942, 941), (941, 942, 938, 937), (939, 943, 941, 937), (944, 940, 938, 942)])
me_cube_074.polygons.foreach_set('material_index', [0, 0, 0, 0, 0, 0, 0, 0, 0, 0, 0, 0, 0, 0, 0, 0, 0, 0, 0, 0, 0, 0, 0, 0, 0, 0, 0, 0, 0, 0, 0, 0, 0, 0, 0, 0, 0, 0, 0, 0, 0, 0, 0, 0, 0, 0, 0, 0, 0, 0, 0, 0, 15, 15, 15, 15, 15, 15, 15, 15, 0, 0, 0, 0, 0, 0, 0, 0, 0, 0, 15, 15, 15, 15, 15, 15, 15, 15, 0, 0, 0, 0, 0, 0, 0, 0, 0, 0, 0, 0, 0, 0, 0, 0, 15, 15, 15, 15, 15, 15, 15, 15, 0, 0, 0, 0, 0, 0, 0, 0, 0, 0, 15, 15, 15, 15, 15, 15, 15, 15, 0, 0, 0, 0, 0, 0, 0, 0, 0, 0, 0, 0, 0, 0, 0, 0, 0, 0, 0, 0, 0, 0, 0, 0, 0, 0, 0, 0, 0, 0, 0, 0, 0, 0, 0, 0, 0, 0, 15, 15, 15, 15, 15, 15, 15, 15, 15, 15, 15, 15, 15, 15, 15, 15, 0, 0, 0, 0, 0, 0, 0, 0, 0, 0, 0, 0, 0, 0, 0, 0, 0, 0, 0, 0, 15, 15, 15, 15, 15, 15, 15, 15, 15, 15, 15, 15, 15, 15, 15, 15, 0, 0, 0, 0, 0, 0, 0, 0, 0, 0, 0, 0, 0, 0, 0, 0, 0, 0, 0, 0, 0, 0, 0, 0, 0, 0, 0, 0, 0, 0, 0, 0, 0, 0, 0, 0, 0, 0, 0, 0, 0, 0, 0, 0, 0, 0, 0, 0, 0, 0, 0, 0, 0, 0, 0, 0, 0, 0, 0, 0, 0, 0, 0, 0, 0, 0, 0, 0, 0, 0, 0, 0, 0, 0, 0, 0, 0, 0, 0, 0, 0, 0, 0, 0, 0, 0, 0, 0, 0, 0, 0, 0, 0, 0, 0, 0, 0, 0, 0, 0, 0, 0, 0, 0, 0, 0, 0, 0, 0, 0, 0, 0, 0, 0, 0, 0, 0, 0, 0, 0, 0, 0, 0, 0, 0, 0, 0, 0, 0, 0, 0, 0, 0, 0, 0, 0, 0, 0, 0, 0, 0, 0, 0, 0, 0, 0, 0, 0, 0, 0, 0, 0, 0, 0, 0, 0, 0, 0, 0, 0, 0, 0, 0, 0, 0, 0, 0, 0, 0, 0, 0, 0, 0, 0, 0, 0, 0, 0, 0, 0, 0, 0, 0, 0, 0, 0, 0, 0, 0, 0, 0, 0, 0, 0, 0, 0, 0, 0, 0, 0, 0, 0, 0, 0, 0, 0, 0, 0, 0, 0, 0, 0, 0, 0, 0, 0, 0, 0, 0, 0, 0, 0, 0, 0, 0, 0, 0, 0, 0, 0, 0, 0, 0, 0, 0, 0, 0, 0, 0, 0, 0, 0, 0, 0, 0, 0, 0, 0, 0, 0, 0, 0, 0, 0, 0, 0, 0, 0, 0, 0, 0, 0, 0, 0, 0, 0, 0, 0, 0, 0, 0, 0, 0, 0, 0, 0, 0, 0, 0, 0, 0, 0, 0, 0, 0, 0, 0, 0, 0, 0, 0, 0, 0, 0, 0, 0, 0, 0, 0, 0, 0, 0, 0, 0, 0, 0, 0, 0, 0, 0, 0, 0, 0, 0, 0, 0, 0, 0, 0, 0, 0, 0, 0, 0, 0, 0, 0, 0, 0, 0, 0, 0, 0, 0, 0, 0, 0, 0, 0, 0, 0, 0, 0, 0, 0, 0, 0, 0, 0, 0, 0, 0, 0, 0, 0, 0, 0, 0, 0, 0, 0, 0, 0, 0, 0, 0, 0, 0, 0, 0, 0, 0, 0, 0, 0, 0, 0, 0, 0, 0, 0, 0, 0, 0, 0, 0, 0, 0, 0, 0, 0, 0, 0, 0, 0, 0, 0, 0, 0, 0, 0, 0, 0, 0, 0, 0, 0, 0, 0, 0, 0, 0, 0, 0])
_uv = me_cube_074.uv_layers.new(name='UVMap')
_uv.uv.foreach_set('vector', [0.375, 0.0, 0.625, 0.0, 0.625, 0.25, 0.375, 0.25, 0.375, 0.25, 0.625, 0.25, 0.625, 0.5, 0.375, 0.5, 0.375, 0.5, 0.625, 0.5, 0.625, 0.75, 0.375, 0.75, 0.375, 0.75, 0.625, 0.75, 0.625, 1.0, 0.375, 1.0, 0.125, 0.5, 0.375, 0.5, 0.375, 0.75, 0.125, 0.75, 0.625, 0.5, 0.875, 0.5, 0.875, 0.75, 0.625, 0.75, 0.375, 0.0, 0.625, 0.0, 0.625, 0.25, 0.375, 0.25, 0.375, 0.25, 0.625, 0.25, 0.625, 0.5, 0.375, 0.5, 0.375, 0.5, 0.625, 0.5, 0.625, 0.75, 0.375, 0.75, 0.375, 0.75, 0.625, 0.75, 0.625, 1.0, 0.375, 1.0, 0.125, 0.5, 0.375, 0.5, 0.375, 0.75, 0.125, 0.75, 0.625, 0.5, 0.875, 0.5, 0.875, 0.75, 0.625, 0.75, 0.8535, 0.7252, 0.8535, 0.5, 0.875, 0.5, 0.875, 0.75, 0.625, 0.75, 0.625, 0.6617, 0.6465, 0.6629, 0.6465, 0.7252, 0.375, 0.75, 0.625, 0.75, 0.625, 1.0, 0.375, 1.0, 0.375, 0.0, 0.625, 0.0, 0.625, 0.25, 0.375, 0.25, 0.3535, 0.5, 0.375, 0.5, 0.375, 0.55, 0.3535, 0.5489, 0.375, 0.5, 0.625, 0.5, 0.625, 0.5306, 0.375, 0.55, 0.625, 0.5, 0.375, 0.5, 0.375, 0.4785, 0.625, 0.4785, 0.375, 0.25, 0.625, 0.25, 0.625, 0.2715, 0.375, 0.2715, 0.574, 0.196, 0.574, 0.0, 0.426, 0.0, 0.426, 0.196, 0.426, 0.554, 0.426, 0.5966, 0.574, 0.5874, 0.574, 0.554, 0.574, 1.0, 0.574, 0.75, 0.426, 0.75, 0.426, 1.0, 0.375, 0.0, 0.625, 0.0, 0.625, 0.25, 0.375, 0.25, 0.375, 0.25, 0.625, 0.25, 0.625, 0.5, 0.375, 0.5, 0.375, 0.5, 0.625, 0.5, 0.625, 0.75, 0.375, 0.75, 0.375, 0.75, 0.625, 0.75, 0.625, 1.0, 0.375, 1.0, 0.125, 0.5, 0.375, 0.5, 0.375, 0.75, 0.125, 0.75, 0.625, 0.5, 0.875, 0.5, 0.875, 0.75, 0.625, 0.75, 0.375, 0.0, 0.625, 0.0, 0.625, 0.25, 0.375, 0.25, 0.375, 0.25, 0.625, 0.25, 0.625, 0.5, 0.375, 0.5, 0.375, 0.5, 0.625, 0.5, 0.625, 0.75, 0.375, 0.75, 0.375, 0.75, 0.625, 0.75, 0.625, 1.0, 0.375, 1.0, 0.125, 0.5, 0.375, 0.5, 0.375, 0.75, 0.125, 0.75, 0.625, 0.5, 0.875, 0.5, 0.875, 0.75, 0.625, 0.75, 0.375, 0.0, 0.625, 0.0, 0.625, 0.25, 0.375, 0.25, 0.375, 0.25, 0.625, 0.25, 0.625, 0.5, 0.375, 0.5, 0.375, 0.5, 0.625, 0.5, 0.625, 0.75, 0.375, 0.75, 0.375, 0.75, 0.625, 0.75, 0.625, 1.0, 0.375, 1.0, 0.125, 0.5, 0.375, 0.5, 0.375, 0.75, 0.125, 0.75, 0.625, 0.5, 0.875, 0.5, 0.875, 0.75, 0.625, 0.75, 0.3535, 0.673, 0.375, 0.6733, 0.375, 0.75, 0.125, 0.75, 0.125, 0.5, 0.1465, 0.5, 0.1465, 0.7252, 0.3535, 0.7252, 0.6465, 0.5384, 0.625, 0.5306, 0.625, 0.5, 0.6465, 0.5, 0.375, 0.6733, 0.625, 0.6617, 0.625, 0.75, 0.375, 0.75, 0.574, 0.6958, 0.426, 0.7046, 0.426, 0.75, 0.574, 0.75, 0.25, 0.5, 0.25, 1.0, 0.2188, 1.0, 0.2188, 0.5, 0.2188, 0.5, 0.2188, 1.0, 0.1875, 1.0, 0.1875, 0.5, 0.1875, 0.5, 0.1875, 1.0, 0.1562, 1.0, 0.1562, 0.5, 0.1562, 0.5, 0.1562, 1.0, 0.125, 1.0, 0.125, 0.5, 0.125, 0.5, 0.125, 1.0, 0.09375, 1.0, 0.09375, 0.5, 0.09375, 0.5, 0.09375, 1.0, 0.0625, 1.0, 0.0625, 0.5, 0.0625, 0.5, 0.0625, 1.0, 0.03125, 1.0, 0.03125, 0.5, 0.03125, 0.5, 0.03125, 1.0, 0.0, 1.0, 0.0, 0.5, 0.25, 1.0, 0.25, 0.5, 0.2188, 0.5, 0.2188, 1.0, 0.2188, 1.0, 0.2188, 0.5, 0.1875, 0.5, 0.1875, 1.0, 0.1875, 1.0, 0.1875, 0.5, 0.1562, 0.5, 0.1562, 1.0, 0.1562, 1.0, 0.1562, 0.5, 0.125, 0.5, 0.125, 1.0, 0.125, 1.0, 0.125, 0.5, 0.09375, 0.5, 0.09375, 1.0, 0.09375, 1.0, 0.09375, 0.5, 0.0625, 0.5, 0.0625, 1.0, 0.03125, 0.5, 0.03125, 1.0, 0.0625, 1.0, 0.0625, 0.5, 0.0, 0.5, 0.0, 1.0, 0.03125, 1.0, 0.03125, 0.5, 0.5382, 0.25, 0.51, 0.25, 0.5146, 0.2968, 0.5283, 0.3418, 0.5504, 0.3833, 0.5803, 0.4197, 0.6167, 0.4496, 0.6582, 0.4717, 0.7032, 0.4854, 0.75, 0.49, 0.75, 0.4618, 0.7087, 0.4577, 0.669, 0.4456, 0.6323, 0.4261, 0.6003, 0.3997, 0.5739, 0.3677, 0.5544, 0.331, 0.5423, 0.2913, 0.25, 0.4618, 0.25, 0.49, 0.2032, 0.4854, 0.1582, 0.4717, 0.1167, 0.4496, 0.08029, 0.4197, 0.05045, 0.3833, 0.02827, 0.3418, 0.01461, 0.2968, 0.01, 0.25, 0.03824, 0.25, 0.0423, 0.2913, 0.05435, 0.331, 0.07392, 0.3677, 0.1003, 0.3997, 0.1323, 0.4261, 0.169, 0.4456, 0.2087, 0.4577, 0.25, 0.5, 0.25, 1.0, 0.2188, 1.0, 0.2188, 0.5, 0.2188, 0.5, 0.2188, 1.0, 0.1875, 1.0, 0.1875, 0.5, 0.1875, 0.5, 0.1875, 1.0, 0.1562, 1.0, 0.1562, 0.5, 0.1562, 0.5, 0.1562, 1.0, 0.125, 1.0, 0.125, 0.5, 0.125, 0.5, 0.125, 1.0, 0.09375, 1.0, 0.09375, 0.5, 0.09375, 0.5, 0.09375, 1.0, 0.0625, 1.0, 0.0625, 0.5, 0.0625, 0.5, 0.0625, 1.0, 0.03125, 1.0, 0.03125, 0.5, 0.03125, 0.5, 0.03125, 1.0, 0.0, 1.0, 0.0, 0.5, 0.2188, 0.5, 0.2188, 1.0, 0.25, 1.0, 0.25, 0.5, 0.2188, 1.0, 0.2188, 0.5, 0.1875, 0.5, 0.1875, 1.0, 0.1875, 1.0, 0.1875, 0.5, 0.1562, 0.5, 0.1562, 1.0, 0.1562, 1.0, 0.1562, 0.5, 0.125, 0.5, 0.125, 1.0, 0.125, 1.0, 0.125, 0.5, 0.09375, 0.5, 0.09375, 1.0, 0.0625, 0.5, 0.0625, 1.0, 0.09375, 1.0, 0.09375, 0.5, 0.03125, 0.5, 0.03125, 1.0, 0.0625, 1.0, 0.0625, 0.5, 0.03125, 0.5, 0.0, 0.5, 0.0, 1.0, 0.03125, 1.0, 0.25, 0.442, 0.25, 0.49, 0.2032, 0.4854, 0.1582, 0.4717, 0.1167, 0.4496, 0.08029, 0.4197, 0.05045, 0.3833, 0.02827, 0.3418, 0.01461, 0.2968, 0.01, 0.25, 0.058, 0.25, 0.06169, 0.2875, 0.07262, 0.3235, 0.09036, 0.3567, 0.1142, 0.3858, 0.1433, 0.4096, 0.1765, 0.4274, 0.2125, 0.4383, 0.558, 0.25, 0.51, 0.25, 0.5146, 0.2968, 0.5283, 0.3418, 0.5504, 0.3833, 0.5803, 0.4197, 0.6167, 0.4496, 0.6582, 0.4717, 0.7032, 0.4854, 0.75, 0.49, 0.75, 0.442, 0.7125, 0.4383, 0.6765, 0.4274, 0.6433, 0.4096, 0.6142, 0.3858, 0.5904, 0.3567, 0.5726, 0.3235, 0.5617, 0.2875, 0.375, 0.0, 0.625, 0.0, 0.625, 0.25, 0.375, 0.25, 0.375, 0.25, 0.625, 0.25, 0.625, 0.5, 0.375, 0.5, 0.375, 0.5, 0.625, 0.5, 0.625, 0.75, 0.375, 0.75, 0.375, 0.75, 0.625, 0.75, 0.625, 1.0, 0.375, 1.0, 0.125, 0.5, 0.375, 0.5, 0.375, 0.75, 0.125, 0.75, 0.625, 0.5, 0.875, 0.5, 0.875, 0.75, 0.625, 0.75, 0.25, 0.5, 0.25, 1.0, 0.2188, 1.0, 0.2188, 0.5, 0.2188, 0.5, 0.2188, 1.0, 0.1875, 1.0, 0.1875, 0.5, 0.1875, 0.5, 0.1875, 1.0, 0.1562, 1.0, 0.1562, 0.5, 0.1562, 0.5, 0.1562, 1.0, 0.125, 1.0, 0.125, 0.5, 0.125, 0.5, 0.125, 1.0, 0.09375, 1.0, 0.09375, 0.5, 0.09375, 0.5, 0.09375, 1.0, 0.0625, 1.0, 0.0625, 0.5, 0.0625, 0.5, 0.0625, 1.0, 0.03125, 1.0, 0.03125, 0.5, 0.03125, 0.5, 0.03125, 1.0, 0.0, 1.0, 0.0, 0.5, 0.2188, 0.5, 0.2188, 1.0, 0.25, 1.0, 0.25, 0.5, 0.2188, 1.0, 0.2188, 0.5, 0.1875, 0.5, 0.1875, 1.0, 0.1875, 1.0, 0.1875, 0.5, 0.1562, 0.5, 0.1562, 1.0, 0.1562, 1.0, 0.1562, 0.5, 0.125, 0.5, 0.125, 1.0, 0.125, 1.0, 0.125, 0.5, 0.09375, 0.5, 0.09375, 1.0, 0.0625, 0.5, 0.0625, 1.0, 0.09375, 1.0, 0.09375, 0.5, 0.03125, 0.5, 0.03125, 1.0, 0.0625, 1.0, 0.0625, 0.5, 0.03125, 0.5, 0.0, 0.5, 0.0, 1.0, 0.03125, 1.0, 0.25, 0.442, 0.25, 0.49, 0.2032, 0.4854, 0.1582, 0.4717, 0.1167, 0.4496, 0.08029, 0.4197, 0.05045, 0.3833, 0.02827, 0.3418, 0.01461, 0.2968, 0.01, 0.25, 0.058, 0.25, 0.06169, 0.2875, 0.07262, 0.3235, 0.09036, 0.3567, 0.1142, 0.3858, 0.1433, 0.4096, 0.1765, 0.4274, 0.2125, 0.4383, 0.558, 0.25, 0.51, 0.25, 0.5146, 0.2968, 0.5283, 0.3418, 0.5504, 0.3833, 0.5803, 0.4197, 0.6167, 0.4496, 0.6582, 0.4717, 0.7032, 0.4854, 0.75, 0.49, 0.75, 0.442, 0.7125, 0.4383, 0.6765, 0.4274, 0.6433, 0.4096, 0.6142, 0.3858, 0.5904, 0.3567, 0.5726, 0.3235, 0.5617, 0.2875, 0.25, 0.5, 0.25, 1.0, 0.2188, 1.0, 0.2188, 0.5, 0.2188, 0.5, 0.2188, 1.0, 0.1875, 1.0, 0.1875, 0.5, 0.1875, 0.5, 0.1875, 1.0, 0.1562, 1.0, 0.1562, 0.5, 0.1562, 0.5, 0.1562, 1.0, 0.125, 1.0, 0.125, 0.5, 0.125, 0.5, 0.125, 1.0, 0.09375, 1.0, 0.09375, 0.5, 0.09375, 0.5, 0.09375, 1.0, 0.0625, 1.0, 0.0625, 0.5, 0.0625, 0.5, 0.0625, 1.0, 0.03125, 1.0, 0.03125, 0.5, 0.03125, 0.5, 0.03125, 1.0, 0.0, 1.0, 0.0, 0.5, 0.25, 1.0, 0.25, 0.5, 0.2188, 0.5, 0.2188, 1.0, 0.2188, 1.0, 0.2188, 0.5, 0.1875, 0.5, 0.1875, 1.0, 0.1875, 1.0, 0.1875, 0.5, 0.1562, 0.5, 0.1562, 1.0, 0.1562, 1.0, 0.1562, 0.5, 0.125, 0.5, 0.125, 1.0, 0.125, 1.0, 0.125, 0.5, 0.09375, 0.5, 0.09375, 1.0, 0.09375, 1.0, 0.09375, 0.5, 0.0625, 0.5, 0.0625, 1.0, 0.03125, 0.5, 0.03125, 1.0, 0.0625, 1.0, 0.0625, 0.5, 0.0, 0.5, 0.0, 1.0, 0.03125, 1.0, 0.03125, 0.5, 0.5382, 0.25, 0.51, 0.25, 0.5146, 0.2968, 0.5283, 0.3418, 0.5504, 0.3833, 0.5803, 0.4197, 0.6167, 0.4496, 0.6582, 0.4717, 0.7032, 0.4854, 0.75, 0.49, 0.75, 0.4618, 0.7087, 0.4577, 0.669, 0.4456, 0.6323, 0.4261, 0.6003, 0.3997, 0.5739, 0.3677, 0.5544, 0.331, 0.5423, 0.2913, 0.25, 0.4618, 0.25, 0.49, 0.2032, 0.4854, 0.1582, 0.4717, 0.1167, 0.4496, 0.08029, 0.4197, 0.05045, 0.3833, 0.02827, 0.3418, 0.01461, 0.2968, 0.01, 0.25, 0.03824, 0.25, 0.0423, 0.2913, 0.05435, 0.331, 0.07392, 0.3677, 0.1003, 0.3997, 0.1323, 0.4261, 0.169, 0.4456, 0.2087, 0.4577, 0.375, 0.0, 0.625, 0.0, 0.625, 0.25, 0.375, 0.25, 0.375, 0.25, 0.625, 0.25, 0.625, 0.5, 0.375, 0.5, 0.375, 0.5, 0.625, 0.5, 0.625, 0.75, 0.375, 0.75, 0.375, 0.75, 0.625, 0.75, 0.625, 1.0, 0.375, 1.0, 0.125, 0.5, 0.375, 0.5, 0.375, 0.75, 0.125, 0.75, 0.625, 0.5, 0.875, 0.5, 0.875, 0.75, 0.625, 0.75, 0.375, 0.0, 0.625, 0.0, 0.625, 0.25, 0.375, 0.25, 0.375, 0.25, 0.625, 0.25, 0.625, 0.5, 0.375, 0.5, 0.375, 0.5, 0.625, 0.5, 0.625, 0.75, 0.375, 0.75, 0.375, 0.75, 0.625, 0.75, 0.625, 1.0, 0.375, 1.0, 0.125, 0.5, 0.375, 0.5, 0.375, 0.75, 0.125, 0.75, 0.625, 0.5, 0.875, 0.5, 0.875, 0.75, 0.625, 0.75, 0.375, 0.0, 0.625, 0.0, 0.625, 0.25, 0.375, 0.25, 0.375, 0.25, 0.625, 0.25, 0.625, 0.5, 0.375, 0.5, 0.375, 0.5, 0.625, 0.5, 0.625, 0.75, 0.375, 0.75, 0.375, 0.75, 0.625, 0.75, 0.625, 1.0, 0.375, 1.0, 0.125, 0.5, 0.375, 0.5, 0.375, 0.75, 0.125, 0.75, 0.625, 0.5, 0.875, 0.5, 0.875, 0.75, 0.625, 0.75, 0.5, 0.5, 0.5, 1.0, 0.4688, 1.0, 0.4688, 0.5, 0.4688, 0.5, 0.4688, 1.0, 0.4375, 1.0, 0.4375, 0.5, 0.4375, 0.5, 0.4375, 1.0, 0.4062, 1.0, 0.4062, 0.5, 0.4062, 0.5, 0.4062, 1.0, 0.375, 1.0, 0.375, 0.5, 0.375, 0.5, 0.375, 1.0, 0.3438, 1.0, 0.3438, 0.5, 0.3438, 0.5, 0.3438, 1.0, 0.3125, 1.0, 0.3125, 0.5, 0.3125, 0.5, 0.3125, 1.0, 0.2812, 1.0, 0.2812, 0.5, 0.2812, 0.5, 0.2812, 1.0, 0.25, 1.0, 0.25, 0.5, 0.25, 0.5, 0.25, 1.0, 0.2188, 1.0, 0.2188, 0.5, 0.2188, 0.5, 0.2188, 1.0, 0.1875, 1.0, 0.1875, 0.5, 0.1875, 0.5, 0.1875, 1.0, 0.1562, 1.0, 0.1562, 0.5, 0.1562, 0.5, 0.1562, 1.0, 0.125, 1.0, 0.125, 0.5, 0.125, 0.5, 0.125, 1.0, 0.09375, 1.0, 0.09375, 0.5, 0.09375, 0.5, 0.09375, 1.0, 0.0625, 1.0, 0.0625, 0.5, 0.1765, 0.07262, 0.1582, 0.02827, 0.2032, 0.01461, 0.25, 0.01, 0.25, 0.058, 0.2125, 0.06169, 0.0625, 0.5, 0.0625, 1.0, 0.03125, 1.0, 0.03125, 0.5, 0.03125, 0.5, 0.03125, 1.0, 0.0, 1.0, 0.0, 0.5, 0.5617, 0.2125, 0.5146, 0.2032, 0.51, 0.25, 0.5146, 0.2968, 0.5283, 0.3418, 0.5504, 0.3833, 0.5803, 0.4197, 0.6167, 0.4496, 0.6582, 0.4717, 0.7032, 0.4854, 0.75, 0.49, 0.75, 0.442, 0.7125, 0.4383, 0.6765, 0.4274, 0.6433, 0.4096, 0.6142, 0.3858, 0.5904, 0.3567, 0.5726, 0.3235, 0.5617, 0.2875, 0.558, 0.25, 0.4688, 1.0, 0.5, 1.0, 0.5, 0.5, 0.4688, 0.5, 0.4688, 0.5, 0.4375, 0.5, 0.4375, 1.0, 0.4688, 1.0, 0.4062, 1.0, 0.4375, 1.0, 0.4375, 0.5, 0.4062, 0.5, 0.4062, 0.5, 0.375, 0.5, 0.375, 1.0, 0.4062, 1.0, 0.375, 1.0, 0.375, 0.5, 0.3438, 0.5, 0.3438, 1.0, 0.3125, 0.5, 0.3125, 1.0, 0.3438, 1.0, 0.3438, 0.5, 0.3125, 1.0, 0.3125, 0.5, 0.2812, 0.5, 0.2812, 1.0, 0.2812, 1.0, 0.2812, 0.5, 0.25, 0.5, 0.25, 1.0, 0.2188, 0.5, 0.2188, 1.0, 0.25, 1.0, 0.25, 0.5, 0.2188, 1.0, 0.2188, 0.5, 0.1875, 0.5, 0.1875, 1.0, 0.1875, 1.0, 0.1875, 0.5, 0.1562, 0.5, 0.1562, 1.0, 0.1562, 1.0, 0.1562, 0.5, 0.125, 0.5, 0.125, 1.0, 0.125, 1.0, 0.125, 0.5, 0.09375, 0.5, 0.09375, 1.0, 0.0625, 0.5, 0.0625, 1.0, 0.09375, 1.0, 0.09375, 0.5, 0.03125, 0.5, 0.03125, 1.0, 0.0625, 1.0, 0.0625, 0.5, 0.03125, 0.5, 0.0, 0.5, 0.0, 1.0, 0.03125, 1.0, 0.75, 0.058, 0.75, 0.01, 0.7032, 0.01461, 0.6582, 0.02827, 0.6167, 0.05045, 0.5803, 0.08029, 0.5504, 0.1167, 0.5283, 0.1582, 0.5146, 0.2032, 0.5617, 0.2125, 0.5726, 0.1765, 0.5904, 0.1433, 0.6142, 0.1142, 0.6433, 0.09036, 0.6765, 0.07262, 0.7125, 0.06169, 0.25, 0.442, 0.25, 0.49, 0.2032, 0.4854, 0.1582, 0.4717, 0.1167, 0.4496, 0.08029, 0.4197, 0.05045, 0.3833, 0.02827, 0.3418, 0.01461, 0.2968, 0.01, 0.25, 0.01461, 0.2032, 0.02827, 0.1582, 0.05045, 0.1167, 0.08029, 0.08029, 0.1167, 0.05045, 0.1582, 0.02827, 0.1765, 0.07262, 0.1433, 0.09036, 0.1142, 0.1142, 0.09036, 0.1433, 0.07262, 0.1765, 0.06169, 0.2125, 0.058, 0.25, 0.06169, 0.2875, 0.07262, 0.3235, 0.09036, 0.3567, 0.1142, 0.3858, 0.1433, 0.4096, 0.1765, 0.4274, 0.2125, 0.4383, 0.5, 0.5, 0.5, 1.0, 0.4688, 1.0, 0.4688, 0.5, 0.4688, 0.5, 0.4688, 1.0, 0.4375, 1.0, 0.4375, 0.5, 0.4375, 0.5, 0.4375, 1.0, 0.4062, 1.0, 0.4062, 0.5, 0.4062, 0.5, 0.4062, 1.0, 0.375, 1.0, 0.375, 0.5, 0.375, 0.5, 0.375, 1.0, 0.3438, 1.0, 0.3438, 0.5, 0.3438, 0.5, 0.3438, 1.0, 0.3125, 1.0, 0.3125, 0.5, 0.3125, 0.5, 0.3125, 1.0, 0.2812, 1.0, 0.2812, 0.5, 0.2812, 0.5, 0.2812, 1.0, 0.25, 1.0, 0.25, 0.5, 0.25, 0.5, 0.25, 1.0, 0.2188, 1.0, 0.2188, 0.5, 0.2188, 0.5, 0.2188, 1.0, 0.1875, 1.0, 0.1875, 0.5, 0.1875, 0.5, 0.1875, 1.0, 0.1562, 1.0, 0.1562, 0.5, 0.1562, 0.5, 0.1562, 1.0, 0.125, 1.0, 0.125, 0.5, 0.125, 0.5, 0.125, 1.0, 0.09375, 1.0, 0.09375, 0.5, 0.09375, 0.5, 0.09375, 1.0, 0.0625, 1.0, 0.0625, 0.5, 0.169, 0.05435, 0.1582, 0.02827, 0.2032, 0.01461, 0.25, 0.01, 0.25, 0.03824, 0.2087, 0.0423, 0.0625, 0.5, 0.0625, 1.0, 0.03125, 1.0, 0.03125, 0.5, 0.03125, 0.5, 0.03125, 1.0, 0.0, 1.0, 0.0, 0.5, 0.5423, 0.2087, 0.5146, 0.2032, 0.51, 0.25, 0.5146, 0.2968, 0.5283, 0.3418, 0.5504, 0.3833, 0.5803, 0.4197, 0.6167, 0.4496, 0.6582, 0.4717, 0.7032, 0.4854, 0.75, 0.49, 0.75, 0.4618, 0.7087, 0.4577, 0.669, 0.4456, 0.6323, 0.4261, 0.6003, 0.3997, 0.5739, 0.3677, 0.5544, 0.331, 0.5423, 0.2913, 0.5382, 0.25, 0.4688, 1.0, 0.5, 1.0, 0.5, 0.5, 0.4688, 0.5, 0.4688, 0.5, 0.4375, 0.5, 0.4375, 1.0, 0.4688, 1.0, 0.4375, 1.0, 0.4375, 0.5, 0.4062, 0.5, 0.4062, 1.0, 0.375, 1.0, 0.4062, 1.0, 0.4062, 0.5, 0.375, 0.5, 0.375, 1.0, 0.375, 0.5, 0.3438, 0.5, 0.3438, 1.0, 0.3438, 1.0, 0.3438, 0.5, 0.3125, 0.5, 0.3125, 1.0, 0.2812, 0.5, 0.2812, 1.0, 0.3125, 1.0, 0.3125, 0.5, 0.25, 0.5, 0.25, 1.0, 0.2812, 1.0, 0.2812, 0.5, 0.25, 1.0, 0.25, 0.5, 0.2188, 0.5, 0.2188, 1.0, 0.2188, 1.0, 0.2188, 0.5, 0.1875, 0.5, 0.1875, 1.0, 0.1875, 1.0, 0.1875, 0.5, 0.1562, 0.5, 0.1562, 1.0, 0.1562, 1.0, 0.1562, 0.5, 0.125, 0.5, 0.125, 1.0, 0.125, 1.0, 0.125, 0.5, 0.09375, 0.5, 0.09375, 1.0, 0.09375, 1.0, 0.09375, 0.5, 0.0625, 0.5, 0.0625, 1.0, 0.03125, 0.5, 0.03125, 1.0, 0.0625, 1.0, 0.0625, 0.5, 0.0, 0.5, 0.0, 1.0, 0.03125, 1.0, 0.03125, 0.5, 0.25, 0.4618, 0.25, 0.49, 0.2032, 0.4854, 0.1582, 0.4717, 0.1167, 0.4496, 0.08029, 0.4197, 0.05045, 0.3833, 0.02827, 0.3418, 0.01461, 0.2968, 0.01, 0.25, 0.01461, 0.2032, 0.02827, 0.1582, 0.05045, 0.1167, 0.08029, 0.08029, 0.1167, 0.05045, 0.1582, 0.02827, 0.169, 0.05435, 0.1323, 0.07392, 0.1003, 0.1003, 0.07392, 0.1323, 0.05435, 0.169, 0.0423, 0.2087, 0.03824, 0.25, 0.0423, 0.2913, 0.05435, 0.331, 0.07392, 0.3677, 0.1003, 0.3997, 0.1323, 0.4261, 0.169, 0.4456, 0.2087, 0.4577, 0.75, 0.03824, 0.75, 0.01, 0.7032, 0.01461, 0.6582, 0.02827, 0.6167, 0.05045, 0.5803, 0.08029, 0.5504, 0.1167, 0.5283, 0.1582, 0.5146, 0.2032, 0.5423, 0.2087, 0.5544, 0.169, 0.5739, 0.1323, 0.6003, 0.1003, 0.6323, 0.07392, 0.669, 0.05435, 0.7087, 0.0423, 0.375, 0.0, 0.625, 0.0, 0.625, 0.25, 0.375, 0.25, 0.375, 0.25, 0.625, 0.25, 0.625, 0.5, 0.375, 0.5, 0.375, 0.5, 0.625, 0.5, 0.625, 0.75, 0.375, 0.75, 0.375, 0.75, 0.625, 0.75, 0.625, 1.0, 0.375, 1.0, 0.125, 0.5, 0.375, 0.5, 0.375, 0.75, 0.125, 0.75, 0.625, 0.5, 0.875, 0.5, 0.875, 0.75, 0.625, 0.75, 0.375, 0.0, 0.625, 0.0, 0.625, 0.25, 0.375, 0.25, 0.375, 0.25, 0.625, 0.25, 0.625, 0.5, 0.375, 0.5, 0.375, 0.5, 0.625, 0.5, 0.625, 0.75, 0.375, 0.75, 0.375, 0.75, 0.625, 0.75, 0.625, 1.0, 0.375, 1.0, 0.125, 0.5, 0.375, 0.5, 0.375, 0.75, 0.125, 0.75, 0.625, 0.5, 0.875, 0.5, 0.875, 0.75, 0.625, 0.75, 0.375, 0.0, 0.625, 0.0, 0.625, 0.25, 0.375, 0.25, 0.375, 0.25, 0.625, 0.25, 0.625, 0.5, 0.375, 0.5, 0.375, 0.5, 0.625, 0.5, 0.625, 0.75, 0.375, 0.75, 0.375, 0.75, 0.625, 0.75, 0.625, 1.0, 0.375, 1.0, 0.125, 0.5, 0.375, 0.5, 0.375, 0.75, 0.125, 0.75, 0.625, 0.5, 0.875, 0.5, 0.875, 0.75, 0.625, 0.75, 0.375, 0.0, 0.625, 0.0, 0.625, 0.25, 0.375, 0.25, 0.375, 0.25, 0.625, 0.25, 0.625, 0.5, 0.375, 0.5, 0.375, 0.5, 0.625, 0.5, 0.625, 0.75, 0.375, 0.75, 0.375, 0.75, 0.625, 0.75, 0.625, 1.0, 0.375, 1.0, 0.125, 0.5, 0.375, 0.5, 0.375, 0.75, 0.125, 0.75, 0.625, 0.5, 0.875, 0.5, 0.875, 0.75, 0.625, 0.75, 0.375, 0.0, 0.625, 0.0, 0.625, 0.25, 0.375, 0.25, 0.375, 0.25, 0.625, 0.25, 0.625, 0.5, 0.375, 0.5, 0.375, 0.5, 0.625, 0.5, 0.625, 0.75, 0.375, 0.75, 0.375, 0.75, 0.625, 0.75, 0.625, 1.0, 0.375, 1.0, 0.125, 0.5, 0.375, 0.5, 0.375, 0.75, 0.125, 0.75, 0.625, 0.5, 0.875, 0.5, 0.875, 0.75, 0.625, 0.75, 0.375, 0.0, 0.625, 0.0, 0.625, 0.25, 0.375, 0.25, 0.375, 0.25, 0.625, 0.25, 0.625, 0.5, 0.375, 0.5, 0.375, 0.5, 0.625, 0.5, 0.625, 0.75, 0.375, 0.75, 0.375, 0.75, 0.625, 0.75, 0.625, 1.0, 0.375, 1.0, 0.125, 0.5, 0.375, 0.5, 0.375, 0.75, 0.125, 0.75, 0.625, 0.5, 0.875, 0.5, 0.875, 0.75, 0.625, 0.75, 0.375, 0.0, 0.625, 0.0, 0.625, 0.25, 0.375, 0.25, 0.375, 0.25, 0.625, 0.25, 0.625, 0.5, 0.375, 0.5, 0.375, 0.5, 0.625, 0.5, 0.625, 0.75, 0.375, 0.75, 0.375, 0.75, 0.625, 0.75, 0.625, 1.0, 0.375, 1.0, 0.125, 0.5, 0.375, 0.5, 0.375, 0.75, 0.125, 0.75, 0.625, 0.5, 0.875, 0.5, 0.875, 0.75, 0.625, 0.75, 0.375, 0.0, 0.625, 0.0, 0.625, 0.25, 0.375, 0.25, 0.375, 0.25, 0.625, 0.25, 0.625, 0.5, 0.375, 0.5, 0.375, 0.5, 0.625, 0.5, 0.625, 0.75, 0.375, 0.75, 0.375, 0.75, 0.625, 0.75, 0.625, 1.0, 0.375, 1.0, 0.125, 0.5, 0.375, 0.5, 0.375, 0.75, 0.125, 0.75, 0.625, 0.5, 0.875, 0.5, 0.875, 0.75, 0.625, 0.75, 0.375, 0.0, 0.625, 0.0, 0.625, 0.25, 0.375, 0.25, 0.375, 0.25, 0.625, 0.25, 0.625, 0.5, 0.375, 0.5, 0.375, 0.5, 0.625, 0.5, 0.625, 0.75, 0.375, 0.75, 0.375, 0.75, 0.625, 0.75, 0.625, 1.0, 0.375, 1.0, 0.125, 0.5, 0.375, 0.5, 0.375, 0.75, 0.125, 0.75, 0.625, 0.5, 0.875, 0.5, 0.875, 0.75, 0.625, 0.75, 0.375, 0.0, 0.625, 0.0, 0.625, 0.25, 0.375, 0.25, 0.375, 0.25, 0.625, 0.25, 0.625, 0.5, 0.375, 0.5, 0.375, 0.5, 0.625, 0.5, 0.625, 0.75, 0.375, 0.75, 0.375, 0.75, 0.625, 0.75, 0.625, 1.0, 0.375, 1.0, 0.125, 0.5, 0.375, 0.5, 0.375, 0.75, 0.125, 0.75, 0.625, 0.5, 0.875, 0.5, 0.875, 0.75, 0.625, 0.75, 0.375, 0.0, 0.625, 0.0, 0.625, 0.25, 0.375, 0.25, 0.375, 0.25, 0.625, 0.25, 0.625, 0.5, 0.375, 0.5, 0.375, 0.5, 0.625, 0.5, 0.625, 0.75, 0.375, 0.75, 0.375, 0.75, 0.625, 0.75, 0.625, 1.0, 0.375, 1.0, 0.125, 0.5, 0.375, 0.5, 0.375, 0.75, 0.125, 0.75, 0.625, 0.5, 0.875, 0.5, 0.875, 0.75, 0.625, 0.75, 1.0, 0.5, 1.0, 1.0, 0.9688, 1.0, 0.9688, 0.5, 0.9688, 0.5, 0.9688, 1.0, 0.9375, 1.0, 0.9375, 0.5, 0.9375, 0.5, 0.9375, 1.0, 0.9062, 1.0, 0.9062, 0.5, 0.9062, 0.5, 0.9062, 1.0, 0.875, 1.0, 0.875, 0.5, 0.875, 0.5, 0.875, 1.0, 0.8438, 1.0, 0.8438, 0.5, 0.8438, 0.5, 0.8438, 1.0, 0.8125, 1.0, 0.8125, 0.5, 0.8125, 0.5, 0.8125, 1.0, 0.7812, 1.0, 0.7812, 0.5, 0.7812, 0.5, 0.7812, 1.0, 0.75, 1.0, 0.75, 0.5, 0.75, 0.5, 0.75, 1.0, 0.7188, 1.0, 0.7188, 0.5, 0.7188, 0.5, 0.7188, 1.0, 0.6875, 1.0, 0.6875, 0.5, 0.6875, 0.5, 0.6875, 1.0, 0.6562, 1.0, 0.6562, 0.5, 0.6562, 0.5, 0.6562, 1.0, 0.625, 1.0, 0.625, 0.5, 0.625, 0.5, 0.625, 1.0, 0.5938, 1.0, 0.5938, 0.5, 0.5938, 0.5, 0.5938, 1.0, 0.5625, 1.0, 0.5625, 0.5, 0.5625, 0.5, 0.5625, 1.0, 0.5312, 1.0, 0.5312, 0.5, 0.5312, 0.5, 0.5312, 1.0, 0.5, 1.0, 0.5, 0.5, 0.5, 0.5, 0.5, 1.0, 0.4688, 1.0, 0.4688, 0.5, 0.4688, 0.5, 0.4688, 1.0, 0.4375, 1.0, 0.4375, 0.5, 0.4375, 0.5, 0.4375, 1.0, 0.4062, 1.0, 0.4062, 0.5, 0.4062, 0.5, 0.4062, 1.0, 0.375, 1.0, 0.375, 0.5, 0.375, 0.5, 0.375, 1.0, 0.3438, 1.0, 0.3438, 0.5, 0.3438, 0.5, 0.3438, 1.0, 0.3125, 1.0, 0.3125, 0.5, 0.3125, 0.5, 0.3125, 1.0, 0.2812, 1.0, 0.2812, 0.5, 0.2812, 0.5, 0.2812, 1.0, 0.25, 1.0, 0.25, 0.5, 0.25, 0.5, 0.25, 1.0, 0.2188, 1.0, 0.2188, 0.5, 0.2188, 0.5, 0.2188, 1.0, 0.1875, 1.0, 0.1875, 0.5, 0.1875, 0.5, 0.1875, 1.0, 0.1562, 1.0, 0.1562, 0.5, 0.1562, 0.5, 0.1562, 1.0, 0.125, 1.0, 0.125, 0.5, 0.125, 0.5, 0.125, 1.0, 0.09375, 1.0, 0.09375, 0.5, 0.09375, 0.5, 0.09375, 1.0, 0.0625, 1.0, 0.0625, 0.5, 0.2968, 0.4854, 0.25, 0.49, 0.2032, 0.4854, 0.1582, 0.4717, 0.1167, 0.4496, 0.08029, 0.4197, 0.05045, 0.3833, 0.02827, 0.3418, 0.01461, 0.2968, 0.01, 0.25, 0.01461, 0.2032, 0.02827, 0.1582, 0.05045, 0.1167, 0.08029, 0.08029, 0.1167, 0.05045, 0.1582, 0.02827, 0.2032, 0.01461, 0.25, 0.01, 0.2968, 0.01461, 0.3418, 0.02827, 0.3833, 0.05045, 0.4197, 0.08029, 0.4496, 0.1167, 0.4717, 0.1582, 0.4854, 0.2032, 0.49, 0.25, 0.4854, 0.2968, 0.4717, 0.3418, 0.4496, 0.3833, 0.4197, 0.4197, 0.3833, 0.4496, 0.3418, 0.4717, 0.0625, 0.5, 0.0625, 1.0, 0.03125, 1.0, 0.03125, 0.5, 0.03125, 0.5, 0.03125, 1.0, 0.0, 1.0, 0.0, 0.5, 0.75, 0.49, 0.7968, 0.4854, 0.8418, 0.4717, 0.8833, 0.4496, 0.9197, 0.4197, 0.9496, 0.3833, 0.9717, 0.3418, 0.9854, 0.2968, 0.99, 0.25, 0.9854, 0.2032, 0.9717, 0.1582, 0.9496, 0.1167, 0.9197, 0.08029, 0.8833, 0.05045, 0.8418, 0.02827, 0.7968, 0.01461, 0.75, 0.01, 0.7032, 0.01461, 0.6582, 0.02827, 0.6167, 0.05045, 0.5803, 0.08029, 0.5504, 0.1167, 0.5283, 0.1582, 0.5146, 0.2032, 0.51, 0.25, 0.5146, 0.2968, 0.5283, 0.3418, 0.5504, 0.3833, 0.5803, 0.4197, 0.6167, 0.4496, 0.6582, 0.4717, 0.7032, 0.4854, 0.375, 0.0, 0.625, 0.0, 0.625, 0.25, 0.375, 0.25, 0.375, 0.25, 0.625, 0.25, 0.625, 0.5, 0.375, 0.5, 0.375, 0.5, 0.625, 0.5, 0.625, 0.75, 0.375, 0.75, 0.375, 0.75, 0.625, 0.75, 0.625, 1.0, 0.375, 1.0, 0.125, 0.5, 0.375, 0.5, 0.375, 0.75, 0.125, 0.75, 0.625, 0.5, 0.875, 0.5, 0.875, 0.75, 0.625, 0.75, 0.375, 0.0, 0.625, 0.0, 0.625, 0.25, 0.375, 0.25, 0.375, 0.25, 0.625, 0.25, 0.625, 0.5, 0.375, 0.5, 0.375, 0.5, 0.625, 0.5, 0.625, 0.75, 0.375, 0.75, 0.375, 0.75, 0.625, 0.75, 0.625, 1.0, 0.375, 1.0, 0.125, 0.5, 0.375, 0.5, 0.375, 0.75, 0.125, 0.75, 0.625, 0.5, 0.875, 0.5, 0.875, 0.75, 0.625, 0.75, 0.375, 0.0, 0.625, 0.0, 0.625, 0.25, 0.375, 0.25, 0.375, 0.25, 0.625, 0.25, 0.625, 0.5, 0.375, 0.5, 0.375, 0.5, 0.625, 0.5, 0.625, 0.75, 0.375, 0.75, 0.375, 0.75, 0.625, 0.75, 0.625, 1.0, 0.375, 1.0, 0.125, 0.5, 0.375, 0.5, 0.375, 0.75, 0.125, 0.75, 0.625, 0.5, 0.875, 0.5, 0.875, 0.75, 0.625, 0.75, 0.375, 0.0, 0.625, 0.0, 0.625, 0.25, 0.375, 0.25, 0.375, 0.25, 0.625, 0.25, 0.625, 0.5, 0.375, 0.5, 0.375, 0.5, 0.625, 0.5, 0.625, 0.75, 0.375, 0.75, 0.375, 0.75, 0.625, 0.75, 0.625, 1.0, 0.375, 1.0, 0.125, 0.5, 0.375, 0.5, 0.375, 0.75, 0.125, 0.75, 0.625, 0.5, 0.875, 0.5, 0.875, 0.75, 0.625, 0.75, 0.375, 0.0, 0.625, 0.0, 0.625, 0.25, 0.375, 0.25, 0.375, 0.25, 0.625, 0.25, 0.625, 0.5, 0.375, 0.5, 0.375, 0.5, 0.625, 0.5, 0.625, 0.75, 0.375, 0.75, 0.375, 0.75, 0.625, 0.75, 0.625, 1.0, 0.375, 1.0, 0.125, 0.5, 0.375, 0.5, 0.375, 0.75, 0.125, 0.75, 0.625, 0.5, 0.875, 0.5, 0.875, 0.75, 0.625, 0.75, 0.375, 0.0, 0.625, 0.0, 0.625, 0.25, 0.375, 0.25, 0.375, 0.25, 0.625, 0.25, 0.625, 0.5, 0.375, 0.5, 0.375, 0.5, 0.625, 0.5, 0.625, 0.75, 0.375, 0.75, 0.375, 0.75, 0.625, 0.75, 0.625, 1.0, 0.375, 1.0, 0.125, 0.5, 0.375, 0.5, 0.375, 0.75, 0.125, 0.75, 0.625, 0.5, 0.875, 0.5, 0.875, 0.75, 0.625, 0.75, 0.375, 0.0, 0.625, 0.0, 0.625, 0.25, 0.375, 0.25, 0.375, 0.25, 0.625, 0.25, 0.625, 0.5, 0.375, 0.5, 0.375, 0.5, 0.625, 0.5, 0.625, 0.75, 0.375, 0.75, 0.375, 0.75, 0.625, 0.75, 0.625, 1.0, 0.375, 1.0, 0.125, 0.5, 0.375, 0.5, 0.375, 0.75, 0.125, 0.75, 0.625, 0.5, 0.875, 0.5, 0.875, 0.75, 0.625, 0.75, 0.375, 0.0, 0.625, 0.0, 0.625, 0.25, 0.375, 0.25, 0.375, 0.25, 0.625, 0.25, 0.625, 0.5, 0.375, 0.5, 0.375, 0.5, 0.625, 0.5, 0.625, 0.75, 0.375, 0.75, 0.375, 0.75, 0.625, 0.75, 0.625, 1.0, 0.375, 1.0, 0.125, 0.5, 0.375, 0.5, 0.375, 0.75, 0.125, 0.75, 0.625, 0.5, 0.875, 0.5, 0.875, 0.75, 0.625, 0.75, 0.375, 0.0, 0.625, 0.0, 0.625, 0.25, 0.375, 0.25, 0.375, 0.25, 0.625, 0.25, 0.625, 0.5, 0.375, 0.5, 0.375, 0.5, 0.625, 0.5, 0.625, 0.75, 0.375, 0.75, 0.375, 0.75, 0.625, 0.75, 0.625, 1.0, 0.375, 1.0, 0.125, 0.5, 0.375, 0.5, 0.375, 0.75, 0.125, 0.75, 0.625, 0.5, 0.875, 0.5, 0.875, 0.75, 0.625, 0.75, 0.375, 0.0, 0.625, 0.0, 0.625, 0.25, 0.375, 0.25, 0.375, 0.25, 0.625, 0.25, 0.625, 0.5, 0.375, 0.5, 0.375, 0.5, 0.625, 0.5, 0.625, 0.75, 0.375, 0.75, 0.375, 0.75, 0.625, 0.75, 0.625, 1.0, 0.375, 1.0, 0.125, 0.5, 0.375, 0.5, 0.375, 0.75, 0.125, 0.75, 0.625, 0.5, 0.875, 0.5, 0.875, 0.75, 0.625, 0.75, 0.375, 0.0, 0.625, 0.0, 0.625, 0.25, 0.375, 0.25, 0.375, 0.25, 0.625, 0.25, 0.625, 0.5, 0.375, 0.5, 0.375, 0.5, 0.625, 0.5, 0.625, 0.75, 0.375, 0.75, 0.375, 0.75, 0.625, 0.75, 0.625, 1.0, 0.375, 1.0, 0.125, 0.5, 0.375, 0.5, 0.375, 0.75, 0.125, 0.75, 0.625, 0.5, 0.875, 0.5, 0.875, 0.75, 0.625, 0.75, 0.375, 0.0, 0.625, 0.0, 0.625, 0.25, 0.375, 0.25, 0.375, 0.25, 0.625, 0.25, 0.625, 0.5, 0.375, 0.5, 0.375, 0.5, 0.625, 0.5, 0.625, 0.75, 0.375, 0.75, 0.375, 0.75, 0.625, 0.75, 0.625, 1.0, 0.375, 1.0, 0.125, 0.5, 0.375, 0.5, 0.375, 0.75, 0.125, 0.75, 0.625, 0.5, 0.875, 0.5, 0.875, 0.75, 0.625, 0.75, 0.375, 0.0, 0.625, 0.0, 0.625, 0.25, 0.375, 0.25, 0.375, 0.25, 0.625, 0.25, 0.625, 0.5, 0.375, 0.5, 0.375, 0.5, 0.625, 0.5, 0.625, 0.75, 0.375, 0.75, 0.375, 0.75, 0.625, 0.75, 0.625, 1.0, 0.375, 1.0, 0.125, 0.5, 0.375, 0.5, 0.375, 0.75, 0.125, 0.75, 0.625, 0.5, 0.875, 0.5, 0.875, 0.75, 0.625, 0.75, 0.375, 0.0, 0.625, 0.0, 0.625, 0.25, 0.375, 0.25, 0.375, 0.25, 0.625, 0.25, 0.625, 0.5, 0.375, 0.5, 0.375, 0.5, 0.625, 0.5, 0.625, 0.75, 0.375, 0.75, 0.375, 0.75, 0.625, 0.75, 0.625, 1.0, 0.375, 1.0, 0.125, 0.5, 0.375, 0.5, 0.375, 0.75, 0.125, 0.75, 0.625, 0.5, 0.875, 0.5, 0.875, 0.75, 0.625, 0.75, 0.375, 0.0, 0.625, 0.0, 0.625, 0.25, 0.375, 0.25, 0.375, 0.25, 0.625, 0.25, 0.625, 0.5, 0.375, 0.5, 0.375, 0.5, 0.625, 0.5, 0.625, 0.75, 0.375, 0.75, 0.375, 0.75, 0.625, 0.75, 0.625, 1.0, 0.375, 1.0, 0.125, 0.5, 0.375, 0.5, 0.375, 0.75, 0.125, 0.75, 0.625, 0.5, 0.875, 0.5, 0.875, 0.75, 0.625, 0.75, 0.375, 0.0, 0.625, 0.0, 0.625, 0.25, 0.375, 0.25, 0.375, 0.25, 0.625, 0.25, 0.625, 0.5, 0.375, 0.5, 0.375, 0.5, 0.625, 0.5, 0.625, 0.75, 0.375, 0.75, 0.375, 0.75, 0.625, 0.75, 0.625, 1.0, 0.375, 1.0, 0.125, 0.5, 0.375, 0.5, 0.375, 0.75, 0.125, 0.75, 0.625, 0.5, 0.875, 0.5, 0.875, 0.75, 0.625, 0.75, 0.375, 0.0, 0.625, 0.0, 0.625, 0.25, 0.375, 0.25, 0.375, 0.25, 0.625, 0.25, 0.625, 0.5, 0.375, 0.5, 0.375, 0.5, 0.625, 0.5, 0.625, 0.75, 0.375, 0.75, 0.375, 0.75, 0.625, 0.75, 0.625, 1.0, 0.375, 1.0, 0.125, 0.5, 0.375, 0.5, 0.375, 0.75, 0.125, 0.75, 0.625, 0.5, 0.875, 0.5, 0.875, 0.75, 0.625, 0.75, 0.375, 0.0, 0.625, 0.0, 0.625, 0.25, 0.375, 0.25, 0.375, 0.25, 0.625, 0.25, 0.625, 0.5, 0.375, 0.5, 0.375, 0.5, 0.625, 0.5, 0.625, 0.75, 0.375, 0.75, 0.375, 0.75, 0.625, 0.75, 0.625, 1.0, 0.375, 1.0, 0.125, 0.5, 0.375, 0.5, 0.375, 0.75, 0.125, 0.75, 0.625, 0.5, 0.875, 0.5, 0.875, 0.75, 0.625, 0.75, 0.375, 0.0, 0.625, 0.0, 0.625, 0.25, 0.375, 0.25, 0.375, 0.25, 0.625, 0.25, 0.625, 0.5, 0.375, 0.5, 0.375, 0.5, 0.625, 0.5, 0.625, 0.75, 0.375, 0.75, 0.375, 0.75, 0.625, 0.75, 0.625, 1.0, 0.375, 1.0, 0.125, 0.5, 0.375, 0.5, 0.375, 0.75, 0.125, 0.75, 0.625, 0.5, 0.875, 0.5, 0.875, 0.75, 0.625, 0.75, 0.375, 0.0, 0.625, 0.0, 0.625, 0.25, 0.375, 0.25, 0.375, 0.25, 0.625, 0.25, 0.625, 0.5, 0.375, 0.5, 0.375, 0.5, 0.625, 0.5, 0.625, 0.75, 0.375, 0.75, 0.375, 0.75, 0.625, 0.75, 0.625, 1.0, 0.375, 1.0, 0.125, 0.5, 0.375, 0.5, 0.375, 0.75, 0.125, 0.75, 0.625, 0.5, 0.875, 0.5, 0.875, 0.75, 0.625, 0.75, 0.375, 0.0, 0.625, 0.0, 0.625, 0.25, 0.375, 0.25, 0.375, 0.25, 0.625, 0.25, 0.625, 0.5, 0.375, 0.5, 0.375, 0.5, 0.625, 0.5, 0.625, 0.75, 0.375, 0.75, 0.375, 0.75, 0.625, 0.75, 0.625, 1.0, 0.375, 1.0, 0.125, 0.5, 0.375, 0.5, 0.375, 0.75, 0.125, 0.75, 0.625, 0.5, 0.875, 0.5, 0.875, 0.75, 0.625, 0.75, 0.375, 0.0, 0.625, 0.0, 0.625, 0.25, 0.375, 0.25, 0.375, 0.25, 0.625, 0.25, 0.625, 0.5, 0.375, 0.5, 0.375, 0.5, 0.625, 0.5, 0.625, 0.75, 0.375, 0.75, 0.375, 0.75, 0.625, 0.75, 0.625, 1.0, 0.375, 1.0, 0.125, 0.5, 0.375, 0.5, 0.375, 0.75, 0.125, 0.75, 0.625, 0.5, 0.875, 0.5, 0.875, 0.75, 0.625, 0.75, 0.375, 0.0, 0.625, 0.0, 0.625, 0.25, 0.375, 0.25, 0.375, 0.25, 0.625, 0.25, 0.625, 0.5, 0.375, 0.5, 0.375, 0.5, 0.625, 0.5, 0.625, 0.75, 0.375, 0.75, 0.375, 0.75, 0.625, 0.75, 0.625, 1.0, 0.375, 1.0, 0.125, 0.5, 0.375, 0.5, 0.375, 0.75, 0.125, 0.75, 0.625, 0.5, 0.875, 0.5, 0.875, 0.75, 0.625, 0.75, 0.375, 0.0, 0.625, 0.0, 0.625, 0.25, 0.375, 0.25, 0.375, 0.25, 0.625, 0.25, 0.625, 0.5, 0.375, 0.5, 0.375, 0.5, 0.625, 0.5, 0.625, 0.75, 0.375, 0.75, 0.375, 0.75, 0.625, 0.75, 0.625, 1.0, 0.375, 1.0, 0.125, 0.5, 0.375, 0.5, 0.375, 0.75, 0.125, 0.75, 0.625, 0.5, 0.875, 0.5, 0.875, 0.75, 0.625, 0.75, 0.375, 0.0, 0.625, 0.0, 0.625, 0.25, 0.375, 0.25, 0.375, 0.25, 0.625, 0.25, 0.625, 0.5, 0.375, 0.5, 0.375, 0.5, 0.625, 0.5, 0.625, 0.75, 0.375, 0.75, 0.375, 0.75, 0.625, 0.75, 0.625, 1.0, 0.375, 1.0, 0.125, 0.5, 0.375, 0.5, 0.375, 0.75, 0.125, 0.75, 0.625, 0.5, 0.875, 0.5, 0.875, 0.75, 0.625, 0.75, 0.375, 0.0, 0.625, 0.0, 0.625, 0.25, 0.375, 0.25, 0.375, 0.25, 0.625, 0.25, 0.625, 0.5, 0.375, 0.5, 0.375, 0.5, 0.625, 0.5, 0.625, 0.75, 0.375, 0.75, 0.375, 0.75, 0.625, 0.75, 0.625, 1.0, 0.375, 1.0, 0.125, 0.5, 0.375, 0.5, 0.375, 0.75, 0.125, 0.75, 0.625, 0.5, 0.875, 0.5, 0.875, 0.75, 0.625, 0.75, 0.375, 0.0, 0.625, 0.0, 0.625, 0.25, 0.375, 0.25, 0.375, 0.25, 0.625, 0.25, 0.625, 0.5, 0.375, 0.5, 0.375, 0.5, 0.625, 0.5, 0.625, 0.75, 0.375, 0.75, 0.375, 0.75, 0.625, 0.75, 0.625, 1.0, 0.375, 1.0, 0.125, 0.5, 0.375, 0.5, 0.375, 0.75, 0.125, 0.75, 0.625, 0.5, 0.875, 0.5, 0.875, 0.75, 0.625, 0.75, 0.375, 0.0, 0.625, 0.0, 0.625, 0.25, 0.375, 0.25, 0.375, 0.25, 0.625, 0.25, 0.625, 0.5, 0.375, 0.5, 0.375, 0.5, 0.625, 0.5, 0.625, 0.75, 0.375, 0.75, 0.375, 0.75, 0.625, 0.75, 0.625, 1.0, 0.375, 1.0, 0.125, 0.5, 0.375, 0.5, 0.375, 0.75, 0.125, 0.75, 0.625, 0.5, 0.875, 0.5, 0.875, 0.75, 0.625, 0.75, 0.375, 0.0, 0.625, 0.0, 0.625, 0.25, 0.375, 0.25, 0.375, 0.25, 0.625, 0.25, 0.625, 0.5, 0.375, 0.5, 0.375, 0.5, 0.625, 0.5, 0.625, 0.75, 0.375, 0.75, 0.375, 0.75, 0.625, 0.75, 0.625, 1.0, 0.375, 1.0, 0.125, 0.5, 0.375, 0.5, 0.375, 0.75, 0.125, 0.75, 0.625, 0.5, 0.875, 0.5, 0.875, 0.75, 0.625, 0.75, 0.375, 0.0, 0.625, 0.0, 0.625, 0.25, 0.375, 0.25, 0.375, 0.25, 0.625, 0.25, 0.625, 0.5, 0.375, 0.5, 0.375, 0.5, 0.625, 0.5, 0.625, 0.75, 0.375, 0.75, 0.375, 0.75, 0.625, 0.75, 0.625, 1.0, 0.375, 1.0, 0.125, 0.5, 0.375, 0.5, 0.375, 0.75, 0.125, 0.75, 0.625, 0.5, 0.875, 0.5, 0.875, 0.75, 0.625, 0.75, 0.375, 0.0, 0.625, 0.0, 0.625, 0.25, 0.375, 0.25, 0.375, 0.25, 0.625, 0.25, 0.625, 0.5, 0.375, 0.5, 0.375, 0.5, 0.625, 0.5, 0.625, 0.75, 0.375, 0.75, 0.375, 0.75, 0.625, 0.75, 0.625, 1.0, 0.375, 1.0, 0.125, 0.5, 0.375, 0.5, 0.375, 0.75, 0.125, 0.75, 0.625, 0.5, 0.875, 0.5, 0.875, 0.75, 0.625, 0.75, 0.375, 0.0, 0.625, 0.0, 0.625, 0.25, 0.375, 0.25, 0.375, 0.25, 0.625, 0.25, 0.625, 0.5, 0.375, 0.5, 0.375, 0.5, 0.625, 0.5, 0.625, 0.75, 0.375, 0.75, 0.375, 0.75, 0.625, 0.75, 0.625, 1.0, 0.375, 1.0, 0.125, 0.5, 0.375, 0.5, 0.375, 0.75, 0.125, 0.75, 0.625, 0.5, 0.875, 0.5, 0.875, 0.75, 0.625, 0.75, 0.375, 0.0, 0.625, 0.0, 0.625, 0.25, 0.375, 0.25, 0.375, 0.25, 0.625, 0.25, 0.625, 0.5, 0.375, 0.5, 0.375, 0.5, 0.625, 0.5, 0.625, 0.75, 0.375, 0.75, 0.375, 0.75, 0.625, 0.75, 0.625, 1.0, 0.375, 1.0, 0.125, 0.5, 0.375, 0.5, 0.375, 0.75, 0.125, 0.75, 0.625, 0.5, 0.875, 0.5, 0.875, 0.75, 0.625, 0.75, 0.375, 0.0, 0.625, 0.0, 0.625, 0.25, 0.375, 0.25, 0.375, 0.25, 0.625, 0.25, 0.625, 0.5, 0.375, 0.5, 0.375, 0.5, 0.625, 0.5, 0.625, 0.75, 0.375, 0.75, 0.375, 0.75, 0.625, 0.75, 0.625, 1.0, 0.375, 1.0, 0.125, 0.5, 0.375, 0.5, 0.375, 0.75, 0.125, 0.75, 0.625, 0.5, 0.875, 0.5, 0.875, 0.75, 0.625, 0.75, 0.375, 0.0, 0.625, 0.0, 0.625, 0.25, 0.375, 0.25, 0.375, 0.25, 0.625, 0.25, 0.625, 0.5, 0.375, 0.5, 0.375, 0.5, 0.625, 0.5, 0.625, 0.75, 0.375, 0.75, 0.375, 0.75, 0.625, 0.75, 0.625, 1.0, 0.375, 1.0, 0.125, 0.5, 0.375, 0.5, 0.375, 0.75, 0.125, 0.75, 0.625, 0.5, 0.875, 0.5, 0.875, 0.75, 0.625, 0.75, 0.375, 0.0, 0.625, 0.0, 0.625, 0.25, 0.375, 0.25, 0.375, 0.25, 0.625, 0.25, 0.625, 0.5, 0.375, 0.5, 0.375, 0.5, 0.625, 0.5, 0.625, 0.75, 0.375, 0.75, 0.375, 0.75, 0.625, 0.75, 0.625, 1.0, 0.375, 1.0, 0.125, 0.5, 0.375, 0.5, 0.375, 0.75, 0.125, 0.75, 0.625, 0.5, 0.875, 0.5, 0.875, 0.75, 0.625, 0.75, 0.375, 0.0, 0.625, 0.0, 0.625, 0.25, 0.375, 0.25, 0.375, 0.25, 0.625, 0.25, 0.625, 0.5, 0.375, 0.5, 0.375, 0.5, 0.625, 0.5, 0.625, 0.75, 0.375, 0.75, 0.375, 0.75, 0.625, 0.75, 0.625, 1.0, 0.375, 1.0, 0.125, 0.5, 0.375, 0.5, 0.375, 0.75, 0.125, 0.75, 0.625, 0.5, 0.875, 0.5, 0.875, 0.75, 0.625, 0.75, 0.375, 0.0, 0.625, 0.0, 0.625, 0.25, 0.375, 0.25, 0.375, 0.25, 0.625, 0.25, 0.625, 0.5, 0.375, 0.5, 0.375, 0.5, 0.625, 0.5, 0.625, 0.75, 0.375, 0.75, 0.375, 0.75, 0.625, 0.75, 0.625, 1.0, 0.375, 1.0, 0.125, 0.5, 0.375, 0.5, 0.375, 0.75, 0.125, 0.75, 0.625, 0.5, 0.875, 0.5, 0.875, 0.75, 0.625, 0.75, 0.375, 0.0, 0.625, 0.0, 0.625, 0.25, 0.375, 0.25, 0.375, 0.25, 0.625, 0.25, 0.625, 0.5, 0.375, 0.5, 0.375, 0.5, 0.625, 0.5, 0.625, 0.75, 0.375, 0.75, 0.375, 0.75, 0.625, 0.75, 0.625, 1.0, 0.375, 1.0, 0.125, 0.5, 0.375, 0.5, 0.375, 0.75, 0.125, 0.75, 0.625, 0.5, 0.875, 0.5, 0.875, 0.75, 0.625, 0.75, 0.375, 0.0, 0.625, 0.0, 0.625, 0.25, 0.375, 0.25, 0.375, 0.25, 0.625, 0.25, 0.625, 0.5, 0.375, 0.5, 0.375, 0.5, 0.625, 0.5, 0.625, 0.75, 0.375, 0.75, 0.375, 0.75, 0.625, 0.75, 0.625, 1.0, 0.375, 1.0, 0.125, 0.5, 0.375, 0.5, 0.375, 0.75, 0.125, 0.75, 0.625, 0.5, 0.875, 0.5, 0.875, 0.75, 0.625, 0.75, 0.375, 0.0, 0.625, 0.0, 0.625, 0.25, 0.375, 0.25, 0.375, 0.25, 0.625, 0.25, 0.625, 0.5, 0.375, 0.5, 0.375, 0.5, 0.625, 0.5, 0.625, 0.75, 0.375, 0.75, 0.375, 0.75, 0.625, 0.75, 0.625, 1.0, 0.375, 1.0, 0.125, 0.5, 0.375, 0.5, 0.375, 0.75, 0.125, 0.75, 0.625, 0.5, 0.875, 0.5, 0.875, 0.75, 0.625, 0.75, 0.375, 0.0, 0.625, 0.0, 0.625, 0.25, 0.375, 0.25, 0.375, 0.25, 0.625, 0.25, 0.625, 0.5, 0.375, 0.5, 0.375, 0.5, 0.625, 0.5, 0.625, 0.75, 0.375, 0.75, 0.375, 0.75, 0.625, 0.75, 0.625, 1.0, 0.375, 1.0, 0.125, 0.5, 0.375, 0.5, 0.375, 0.75, 0.125, 0.75, 0.625, 0.5, 0.875, 0.5, 0.875, 0.75, 0.625, 0.75, 0.375, 0.0, 0.625, 0.0, 0.625, 0.25, 0.375, 0.25, 0.375, 0.25, 0.625, 0.25, 0.625, 0.5, 0.375, 0.5, 0.375, 0.5, 0.625, 0.5, 0.625, 0.75, 0.375, 0.75, 0.375, 0.75, 0.625, 0.75, 0.625, 1.0, 0.375, 1.0, 0.125, 0.5, 0.375, 0.5, 0.375, 0.75, 0.125, 0.75, 0.625, 0.5, 0.875, 0.5, 0.875, 0.75, 0.625, 0.75, 0.375, 0.0, 0.625, 0.0, 0.625, 0.25, 0.375, 0.25, 0.375, 0.25, 0.625, 0.25, 0.625, 0.5, 0.375, 0.5, 0.375, 0.5, 0.625, 0.5, 0.625, 0.75, 0.375, 0.75, 0.375, 0.75, 0.625, 0.75, 0.625, 1.0, 0.375, 1.0, 0.125, 0.5, 0.375, 0.5, 0.375, 0.75, 0.125, 0.75, 0.625, 0.5, 0.875, 0.5, 0.875, 0.75, 0.625, 0.75, 0.375, 0.0, 0.625, 0.0, 0.625, 0.25, 0.375, 0.25, 0.375, 0.25, 0.625, 0.25, 0.625, 0.5, 0.375, 0.5, 0.375, 0.5, 0.625, 0.5, 0.625, 0.75, 0.375, 0.75, 0.375, 0.75, 0.625, 0.75, 0.625, 1.0, 0.375, 1.0, 0.125, 0.5, 0.375, 0.5, 0.375, 0.75, 0.125, 0.75, 0.625, 0.5, 0.875, 0.5, 0.875, 0.75, 0.625, 0.75, 0.375, 0.0, 0.625, 0.0, 0.625, 0.25, 0.375, 0.25, 0.375, 0.25, 0.625, 0.25, 0.625, 0.5, 0.375, 0.5, 0.375, 0.5, 0.625, 0.5, 0.625, 0.75, 0.375, 0.75, 0.375, 0.75, 0.625, 0.75, 0.625, 1.0, 0.375, 1.0, 0.125, 0.5, 0.375, 0.5, 0.375, 0.75, 0.125, 0.75, 0.625, 0.5, 0.875, 0.5, 0.875, 0.75, 0.625, 0.75, 0.375, 0.0, 0.625, 0.0, 0.625, 0.25, 0.375, 0.25, 0.375, 0.25, 0.625, 0.25, 0.625, 0.5, 0.375, 0.5, 0.375, 0.5, 0.625, 0.5, 0.625, 0.75, 0.375, 0.75, 0.375, 0.75, 0.625, 0.75, 0.625, 1.0, 0.375, 1.0, 0.125, 0.5, 0.375, 0.5, 0.375, 0.75, 0.125, 0.75, 0.625, 0.5, 0.875, 0.5, 0.875, 0.75, 0.625, 0.75, 0.375, 0.0, 0.625, 0.0, 0.625, 0.25, 0.375, 0.25, 0.375, 0.25, 0.625, 0.25, 0.625, 0.5, 0.375, 0.5, 0.375, 0.5, 0.625, 0.5, 0.625, 0.75, 0.375, 0.75, 0.375, 0.75, 0.625, 0.75, 0.625, 1.0, 0.375, 1.0, 0.125, 0.5, 0.375, 0.5, 0.375, 0.75, 0.125, 0.75, 0.625, 0.5, 0.875, 0.5, 0.875, 0.75, 0.625, 0.75, 0.375, 0.0, 0.625, 0.0, 0.625, 0.25, 0.375, 0.25, 0.375, 0.25, 0.625, 0.25, 0.625, 0.5, 0.375, 0.5, 0.375, 0.5, 0.625, 0.5, 0.625, 0.75, 0.375, 0.75, 0.375, 0.75, 0.625, 0.75, 0.625, 1.0, 0.375, 1.0, 0.125, 0.5, 0.375, 0.5, 0.375, 0.75, 0.125, 0.75, 0.625, 0.5, 0.875, 0.5, 0.875, 0.75, 0.625, 0.75, 0.375, 0.0, 0.625, 0.0, 0.625, 0.25, 0.375, 0.25, 0.375, 0.25, 0.625, 0.25, 0.625, 0.5, 0.375, 0.5, 0.375, 0.5, 0.625, 0.5, 0.625, 0.75, 0.375, 0.75, 0.375, 0.75, 0.625, 0.75, 0.625, 1.0, 0.375, 1.0, 0.125, 0.5, 0.375, 0.5, 0.375, 0.75, 0.125, 0.75, 0.625, 0.5, 0.875, 0.5, 0.875, 0.75, 0.625, 0.75, 0.375, 0.0, 0.625, 0.0, 0.625, 0.25, 0.375, 0.25, 0.375, 0.25, 0.625, 0.25, 0.625, 0.5, 0.375, 0.5, 0.375, 0.5, 0.625, 0.5, 0.625, 0.75, 0.375, 0.75, 0.375, 0.75, 0.625, 0.75, 0.625, 1.0, 0.375, 1.0, 0.125, 0.5, 0.375, 0.5, 0.375, 0.75, 0.125, 0.75, 0.625, 0.5, 0.875, 0.5, 0.875, 0.75, 0.625, 0.75, 0.375, 0.0, 0.625, 0.0, 0.625, 0.25, 0.375, 0.25, 0.375, 0.25, 0.625, 0.25, 0.625, 0.5, 0.375, 0.5, 0.375, 0.5, 0.625, 0.5, 0.625, 0.75, 0.375, 0.75, 0.375, 0.75, 0.625, 0.75, 0.625, 1.0, 0.375, 1.0, 0.125, 0.5, 0.375, 0.5, 0.375, 0.75, 0.125, 0.75, 0.625, 0.5, 0.875, 0.5, 0.875, 0.75, 0.625, 0.75])
me_cube_074.materials.append(mat_material)
me_cube_074.update()

# ---- objects
ob_cube_068 = bpy.data.objects.new('Cube.068', me_cube_074)

# ---- transforms, parenting, visibility, modifiers, constraints
ob_cube_068.location = (8.399, -5.371, 0.0)
ob_cube_068.rotation_euler = (0.0, -0.0, 3.882)
ob_cube_068.scale = (0.08261, 0.4414, 1.0)

# ---- collection membership
col_collection.objects.link(ob_cube_068)

# ---- scene / render settings (as saved in the file)
scene.frame_start = 1; scene.frame_end = 250; scene.frame_set(42)
scene.render.engine = 'BLENDER_EEVEE_NEXT'
scene.cycles.sampling_pattern = 'TABULATED_SOBOL'
scene.view_settings.view_transform = 'Filmic'
bpy.context.view_layer.update()

# ---- added for rendering (the .blend has no active camera and no usable light): camera, sun
cam_auto = bpy.data.cameras.new('AutoCamera')
cam_auto.lens = 50.0
cam_auto.sensor_width = 36.0
cam_auto.clip_end = 1065.48
ob_auto_camera = bpy.data.objects.new('AutoCamera', cam_auto)
scene.collection.objects.link(ob_auto_camera)
ob_auto_camera.location = (66.3509, -83.6348, 48.5691)
ob_auto_camera.rotation_euler = (1.09748, -7.21219e-08, 0.694738)
scene.camera = ob_auto_camera
light_auto_sun = bpy.data.lights.new('AutoSun', 'SUN')
light_auto_sun.energy = 3.0
light_auto_sun.angle = 0.0523599
ob_auto_sun = bpy.data.objects.new('AutoSun', light_auto_sun)
scene.collection.objects.link(ob_auto_sun)
ob_auto_sun.rotation_euler = (0.872665, 0.174533, 0.523599)
bpy.context.view_layer.update()
